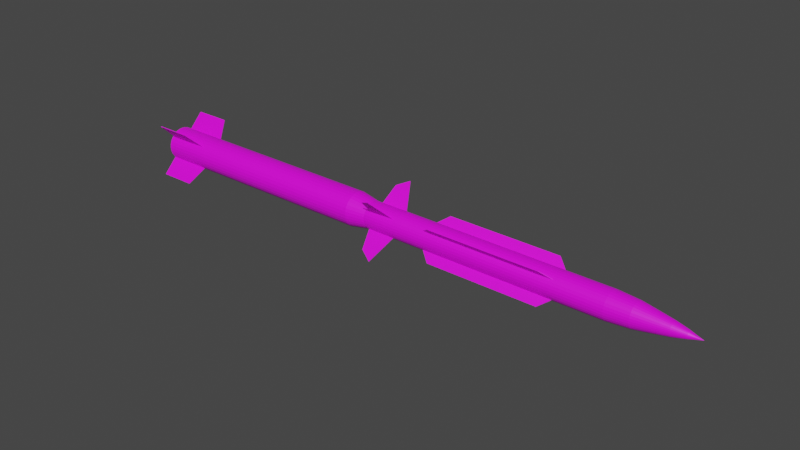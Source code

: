 # Source: Masurca.blend  (saved by Blender 2.80.75; exported with 4.5.12 LTS)
import bpy
from mathutils import Matrix  # noqa: F401  (used for matrix-valued properties, if any)

bpy.ops.wm.read_factory_settings(use_empty=True)
scene = bpy.context.scene
scene.name = 'Scene'

# ---- images (referenced by path relative to the original .blend; pixels are not part of the script)
import os
ASSET_DIR = os.environ.get("B2B_ASSET_DIR", "")  # directory of the original .blend (textures are referenced by path, not embedded)
HERE = os.path.dirname(os.path.abspath(__file__))  # packed textures are extracted next to this script under _unpacked/

def load_image(name, relpath, width, height, colorspace="sRGB"):
    """Load a texture the original file referenced (path relative to the .blend, or extracted next to this script)."""
    p = next((c for c in (os.path.join(HERE, relpath), os.path.join(ASSET_DIR, relpath)) if relpath and os.path.exists(c)), "")
    if p:
        img = bpy.data.images.load(p, check_existing=True)
        img.name = name
    else:  # same state as the original file: an image datablock whose file is absent (Cycles renders it pink)
        img = bpy.data.images.new(name, width, height)
        img.source = "FILE"
        img.filepath = "//" + (relpath or name)
    img.colorspace_settings.name = colorspace
    return img
img_masurca_png_001 = load_image('Masurca.png.001', 'Masurca.png', 1024, 1024, 'sRGB')

# ---- materials (node trees are filled in below, after node groups)
mat_masurca = bpy.data.materials.new('Masurca')
mat_masurca.use_transparent_shadow = False

# ---- material node trees
mat_masurca.use_nodes = True; mat_masurca.node_tree.nodes.clear()
_N = mat_masurca.node_tree.nodes; _L = mat_masurca.node_tree.links
n0 = _N.new('ShaderNodeOutputMaterial'); n0.name = 'Material Output'; n0.location = (300, 300)
n1 = _N.new('ShaderNodeBsdfPrincipled'); n1.name = 'Principled BSDF'; n1.location = (10, 300)
n1.distribution = 'GGX'
n1.subsurface_method = 'BURLEY'
n1.inputs[3].default_value = 1.45
n1.inputs[27].default_value = (0.0, 0.0, 0.0, 1.0)
n1.inputs[28].default_value = 1.0
n2 = _N.new('ShaderNodeTexImage'); n2.name = 'Image Texture'; n2.location = (-302, 89)
n2.image = img_masurca_png_001
_L.new(n1.outputs[0], n0.inputs[0])
_L.new(n2.outputs[0], n1.inputs[0])
n0.is_active_output = True

# ---- world
world_world = bpy.data.worlds.new('World'); scene.world = world_world
world_world.use_nodes = True; world_world.node_tree.nodes.clear()
_N = world_world.node_tree.nodes; _L = world_world.node_tree.links
n0 = _N.new('ShaderNodeOutputWorld'); n0.name = 'World Output'; n0.location = (300, 300)
n1 = _N.new('ShaderNodeBackground'); n1.name = 'Background'; n1.location = (10, 300)
n1.inputs[0].default_value = (0.05088, 0.05088, 0.05088, 1.0)
_L.new(n1.outputs[0], n0.inputs[0])
n0.is_active_output = True
world_world.color = (0.05088, 0.05088, 0.05088)
world_world.use_sun_shadow = False
world_world.sun_shadow_jitter_overblur = 0.0

# ---- meshes
me_cube = bpy.data.meshes.new('Cube')
me_cube.from_pydata([(-0.6343, -1.0, -4.676), (-0.787, -1.0, -2.676), (-0.6343, 1.0, -4.676), (-0.787, 1.0, -2.676), (1.06, -1.0, -4.676), (1.213, -1.0, -2.676), (1.06, 1.0, -4.676), (1.213, 1.0, -2.676), (-0.6343, -1.0, 4.676), (-0.787, -1.0, 2.676), (-0.6343, 1.0, 4.676), (-0.787, 1.0, 2.676), (1.06, -1.0, 4.676), (1.213, -1.0, 2.676), (1.06, 1.0, 4.676), (1.213, 1.0, 2.676), (-0.6343, 82.7, -0.05654), (-0.787, 47.33, -0.05654), (-0.6343, 82.7, 0.05654), (-0.787, 47.33, 0.05654), (1.06, 82.7, -0.05654), (1.213, 47.33, -0.05654), (1.06, 82.7, 0.05654), (1.213, 47.33, 0.05654), (-0.6343, -82.7, -0.05654), (-0.787, -47.33, -0.05654), (-0.6343, -82.7, 0.05654), (-0.787, -47.33, 0.05654), (1.06, -82.7, -0.05654), (1.213, -47.33, -0.05654), (1.06, -82.7, 0.05654), (1.213, -47.33, 0.05654), (1.904, 0.9898, -8.275), (1.721, 0.9898, -2.535), (1.904, -0.9898, -8.275), (1.721, -0.9898, -2.535), (2.09, 0.9898, -6.649), (2.15, 0.9898, -2.535), (2.09, -0.9898, -6.649), (2.15, -0.9898, -2.535), (1.904, 0.9898, 8.275), (1.721, 0.9898, 2.535), (1.904, -0.9898, 8.275), (1.721, -0.9898, 2.535), (2.09, 0.9898, 6.649), (2.15, 0.9898, 2.535), (2.09, -0.9898, 6.649), (2.15, -0.9898, 2.535), (1.904, 146.4, 0.05596), (1.721, 44.84, 0.05596), (1.904, 146.4, -0.05596), (1.721, 44.84, -0.05596), (2.09, 117.6, 0.05596), (2.15, 44.84, 0.05596), (2.09, 117.6, -0.05596), (2.15, 44.84, -0.05596), (1.904, -146.4, 0.05596), (1.721, -44.84, 0.05596), (1.904, -146.4, -0.05596), (1.721, -44.84, -0.05596), (2.09, -117.6, 0.05596), (2.15, -44.84, 0.05596), (2.09, -117.6, -0.05596), (2.15, -44.84, -0.05596), (-1.512, 48.05, 8.405e-07), (1.742, 48.05, -2.174e-07), (-1.512, 47.12, -0.53), (1.742, 47.12, -0.53), (-1.512, 44.39, -1.04), (1.742, 44.39, -1.04), (-1.512, 39.95, -1.509), (1.742, 39.95, -1.509), (-1.512, 33.97, -1.921), (1.742, 33.97, -1.921), (-1.512, 26.69, -2.259), (1.742, 26.69, -2.259), (-1.512, 18.39, -2.51), (1.742, 18.39, -2.51), (-1.512, 9.373, -2.664), (1.742, 9.373, -2.664), (-1.512, -1.885e-06, -2.717), (1.742, 1.103e-05, -2.717), (-1.512, -9.373, -2.664), (1.742, -9.373, -2.664), (-1.512, -18.39, -2.51), (1.742, -18.39, -2.51), (-1.512, -26.69, -2.259), (1.742, -26.69, -2.259), (-1.512, -33.97, -1.921), (1.742, -33.97, -1.921), (-1.512, -39.95, -1.509), (1.742, -39.95, -1.509), (-1.512, -44.39, -1.04), (1.742, -44.39, -1.04), (-1.512, -47.12, -0.53), (1.742, -47.12, -0.53), (-1.512, -48.05, 1.726e-06), (1.742, -48.05, 6.678e-07), (-1.512, -47.12, 0.53), (1.742, -47.12, 0.53), (-1.512, -44.39, 1.04), (1.742, -44.39, 1.04), (-1.512, -39.95, 1.509), (1.742, -39.95, 1.509), (-1.512, -33.97, 1.921), (1.742, -33.97, 1.921), (-1.512, -26.69, 2.259), (1.742, -26.69, 2.259), (-1.512, -18.39, 2.51), (1.742, -18.39, 2.51), (-1.512, -9.373, 2.664), (1.742, -9.373, 2.664), (-1.512, 4.088e-05, 2.717), (1.742, 5.379e-05, 2.717), (-1.512, 9.374, 2.664), (1.742, 9.374, 2.664), (-1.512, 18.39, 2.51), (1.742, 18.39, 2.51), (-1.512, 26.69, 2.259), (1.742, 26.69, 2.259), (-1.512, 33.97, 1.921), (1.742, 33.97, 1.921), (-1.512, 39.95, 1.509), (1.742, 39.95, 1.509), (-1.512, 44.39, 1.04), (1.742, 44.39, 1.04), (-1.512, 47.12, 0.53), (1.742, 47.12, 0.53), (2.191, 34.64, -0.3896), (2.191, 35.32, -1.427e-07), (2.191, 32.63, -0.7643), (2.191, 29.37, -1.11), (2.191, 24.98, -1.412), (2.191, 19.62, -1.661), (2.191, 13.52, -1.845), (2.191, 6.891, -1.959), (2.191, 1.037e-05, -1.997), (2.191, -6.891, -1.959), (2.191, -13.52, -1.845), (2.191, -19.62, -1.661), (2.191, -24.98, -1.412), (2.191, -29.37, -1.11), (2.191, -32.63, -0.7643), (2.191, -34.64, -0.3896), (2.191, -35.32, 2.691e-07), (2.191, -34.64, 0.3896), (2.191, -32.63, 0.7643), (2.191, -29.37, 1.11), (2.191, -24.98, 1.412), (2.191, -19.62, 1.661), (2.191, -13.52, 1.845), (2.191, -6.891, 1.959), (2.191, 4.501e-05, 1.997), (2.191, 6.891, 1.959), (2.191, 13.52, 1.845), (2.191, 19.62, 1.661), (2.191, 24.98, 1.412), (2.191, 29.37, 1.11), (2.191, 32.63, 0.7643), (2.191, 34.64, 0.3896), (-1.845, 42.6, -3.002e-06), (-1.845, 41.78, -0.4699), (-1.845, 39.36, -0.9218), (-1.845, 35.42, -1.338), (-1.845, 30.12, -1.703), (-1.845, 23.67, -2.003), (-1.845, 16.3, -2.225), (-1.845, 8.311, -2.363), (-1.845, -4.449e-07, -2.409), (-1.845, -8.311, -2.363), (-1.845, -16.3, -2.225), (-1.845, -23.67, -2.003), (-1.845, -30.12, -1.703), (-1.845, -35.42, -1.338), (-1.845, -39.36, -0.9218), (-1.845, -41.78, -0.4699), (-1.845, -42.6, -2.217e-06), (-1.845, -41.78, 0.4699), (-1.845, -39.36, 0.9218), (-1.845, -35.42, 1.338), (-1.845, -30.12, 1.703), (-1.845, -23.67, 2.003), (-1.845, -16.3, 2.225), (-1.845, -8.311, 2.363), (-1.845, 3.748e-05, 2.409), (-1.845, 8.311, 2.363), (-1.845, 16.3, 2.225), (-1.845, 23.67, 2.003), (-1.845, 30.12, 1.703), (-1.845, 35.42, 1.338), (-1.845, 39.36, 0.9218), (-1.845, 41.78, 0.4699), (-2.026, 35.63, -3.42e-06), (-2.026, 34.95, -0.393), (-2.026, 32.92, -0.771), (-2.026, 29.63, -1.119), (-2.026, 25.2, -1.425), (-2.026, 19.8, -1.675), (-2.026, 13.64, -1.861), (-2.026, 6.951, -1.976), (-2.026, 1.399e-06, -2.015), (-2.026, -6.951, -1.976), (-2.026, -13.64, -1.861), (-2.026, -19.8, -1.675), (-2.026, -25.2, -1.425), (-2.026, -29.63, -1.119), (-2.026, -32.92, -0.771), (-2.026, -34.95, -0.393), (-2.026, -35.63, -2.764e-06), (-2.026, -34.95, 0.393), (-2.026, -32.92, 0.771), (-2.026, -29.63, 1.119), (-2.026, -25.2, 1.425), (-2.026, -19.8, 1.675), (-2.026, -13.64, 1.861), (-2.026, -6.951, 1.976), (-2.026, 3.311e-05, 2.015), (-2.026, 6.951, 1.976), (-2.026, 13.64, 1.861), (-2.026, 19.8, 1.675), (-2.026, 25.2, 1.425), (-2.026, 29.63, 1.119), (-2.026, 32.92, 0.771), (-2.026, 34.95, 0.393), (-2.196, 28.99, -2.497e-06), (-2.196, 28.43, -0.3198), (-2.196, 26.78, -0.6272), (-2.196, 24.1, -0.9106), (-2.196, 20.5, -1.159), (-2.196, 16.1, -1.363), (-2.196, 11.09, -1.514), (-2.196, 5.655, -1.608), (-2.196, 3.297e-06, -1.639), (-2.196, -5.655, -1.608), (-2.196, -11.09, -1.514), (-2.196, -16.1, -1.363), (-2.196, -20.5, -1.159), (-2.196, -24.1, -0.9106), (-2.196, -26.78, -0.6272), (-2.196, -28.43, -0.3198), (-2.196, -28.99, -1.963e-06), (-2.196, -28.43, 0.3198), (-2.196, -26.78, 0.6272), (-2.196, -24.1, 0.9106), (-2.196, -20.5, 1.159), (-2.196, -16.1, 1.363), (-2.196, -11.09, 1.514), (-2.196, -5.655, 1.608), (-2.196, 2.91e-05, 1.639), (-2.196, 5.655, 1.608), (-2.196, 11.09, 1.514), (-2.196, 16.1, 1.363), (-2.196, 20.5, 1.159), (-2.196, 24.1, 0.9106), (-2.196, 26.78, 0.6272), (-2.196, 28.43, 0.3198), (-2.319, 23.89, -2.983e-06), (-2.319, 23.43, -0.2636), (-2.319, 22.07, -0.517), (-2.319, 19.87, -0.7505), (-2.319, 16.89, -0.9552), (-2.319, 13.27, -1.123), (-2.319, 9.143, -1.248), (-2.319, 4.661, -1.325), (-2.319, 4.521e-06, -1.351), (-2.319, -4.661, -1.325), (-2.319, -9.143, -1.248), (-2.319, -13.27, -1.123), (-2.319, -16.89, -0.9552), (-2.319, -19.87, -0.7505), (-2.319, -22.07, -0.517), (-2.319, -23.43, -0.2636), (-2.319, -23.89, -2.542e-06), (-2.319, -23.43, 0.2635), (-2.319, -22.07, 0.517), (-2.319, -19.87, 0.7505), (-2.319, -16.89, 0.9552), (-2.319, -13.27, 1.123), (-2.319, -9.143, 1.248), (-2.319, -4.661, 1.325), (-2.319, 2.579e-05, 1.351), (-2.319, 4.661, 1.325), (-2.319, 9.143, 1.248), (-2.319, 13.27, 1.123), (-2.319, 16.89, 0.9552), (-2.319, 19.87, 0.7505), (-2.319, 22.07, 0.517), (-2.319, 23.43, 0.2635), (-2.415, 18.75, -7.94e-07), (-2.415, 18.39, -0.2068), (-2.415, 17.32, -0.4057), (-2.415, 15.59, -0.5889), (-2.415, 13.26, -0.7496), (-2.415, 10.42, -0.8814), (-2.415, 7.175, -0.9794), (-2.415, 3.658, -1.04), (-2.415, 5.787e-06, -1.06), (-2.415, -3.658, -1.04), (-2.415, -7.175, -0.9794), (-2.415, -10.42, -0.8814), (-2.415, -13.26, -0.7496), (-2.415, -15.59, -0.5889), (-2.415, -17.32, -0.4057), (-2.415, -18.39, -0.2068), (-2.415, -18.75, -4.486e-07), (-2.415, -18.39, 0.2068), (-2.415, -17.32, 0.4057), (-2.415, -15.59, 0.5889), (-2.415, -13.26, 0.7496), (-2.415, -10.42, 0.8814), (-2.415, -7.175, 0.9794), (-2.415, -3.658, 1.04), (-2.415, 2.247e-05, 1.06), (-2.415, 3.658, 1.04), (-2.415, 7.175, 0.9794), (-2.415, 10.42, 0.8814), (-2.415, 13.26, 0.7496), (-2.415, 15.59, 0.5889), (-2.415, 17.32, 0.4057), (-2.415, 18.39, 0.2068), (-2.515, 13.05, -1.928e-06), (-2.515, 12.8, -0.144), (-2.515, 12.06, -0.2824), (-2.515, 10.85, -0.41), (-2.515, 9.23, -0.5219), (-2.515, 7.252, -0.6137), (-2.515, 4.995, -0.6819), (-2.515, 2.547, -0.7239), (-2.515, 6.817e-06, -0.738), (-2.515, -2.547, -0.7239), (-2.515, -4.995, -0.6819), (-2.515, -7.252, -0.6137), (-2.515, -9.23, -0.5219), (-2.515, -10.85, -0.41), (-2.515, -12.06, -0.2824), (-2.515, -12.8, -0.144), (-2.515, -13.05, -1.688e-06), (-2.515, -12.8, 0.144), (-2.515, -12.06, 0.2824), (-2.515, -10.85, 0.41), (-2.515, -9.23, 0.5219), (-2.515, -7.252, 0.6137), (-2.515, -4.995, 0.6819), (-2.515, -2.547, 0.7239), (-2.515, 1.844e-05, 0.738), (-2.515, 2.547, 0.7239), (-2.515, 4.995, 0.6819), (-2.515, 7.252, 0.6137), (-2.515, 9.23, 0.5219), (-2.515, 10.85, 0.41), (-2.515, 12.06, 0.2824), (-2.515, 12.8, 0.144), (-2.587, 7.565, -1.106e-09), (-2.587, 7.419, -0.08344), (-2.587, 6.989, -0.1637), (-2.587, 6.29, -0.2376), (-2.587, 5.349, -0.3024), (-2.587, 4.203, -0.3556), (-2.587, 2.895, -0.3952), (-2.587, 1.476, -0.4195), (-2.587, 8.233e-06, -0.4277), (-2.587, -1.476, -0.4195), (-2.587, -2.895, -0.3952), (-2.587, -4.203, -0.3556), (-2.587, -5.349, -0.3024), (-2.587, -6.29, -0.2376), (-2.587, -6.989, -0.1637), (-2.587, -7.419, -0.08344), (-2.587, -7.565, 1.383e-07), (-2.587, -7.419, 0.08344), (-2.587, -6.989, 0.1637), (-2.587, -6.29, 0.2376), (-2.587, -5.349, 0.3024), (-2.587, -4.203, 0.3556), (-2.587, -2.895, 0.3952), (-2.587, -1.476, 0.4195), (-2.587, 1.497e-05, 0.4277), (-2.587, 1.476, 0.4195), (-2.587, 2.895, 0.3952), (-2.587, 4.203, 0.3556), (-2.587, 5.349, 0.3024), (-2.587, 6.29, 0.2376), (-2.587, 6.989, 0.1637), (-2.587, 7.419, 0.08344), (-2.7, 9.916e-06, 3.774e-06), (2.191, 46.82, -0.5266), (2.191, 47.74, -3.135e-07), (2.191, 44.1, -1.033), (2.191, 39.69, -1.5), (2.191, 33.76, -1.909), (2.191, 26.52, -2.244), (2.191, 18.27, -2.494), (2.191, 9.313, -2.647), (2.191, 1.302e-05, -2.699), (2.191, -9.313, -2.647), (2.191, -18.27, -2.494), (2.191, -26.52, -2.244), (2.191, -33.76, -1.909), (2.191, -39.69, -1.5), (2.191, -44.1, -1.033), (2.191, -46.82, -0.5266), (2.191, -47.74, 5.66e-07), (2.191, -46.82, 0.5266), (2.191, -44.1, 1.033), (2.191, -39.69, 1.5), (2.191, -33.76, 1.909), (2.191, -26.52, 2.244), (2.191, -18.27, 2.494), (2.191, -9.313, 2.647), (2.191, 5.551e-05, 2.699), (2.191, 9.313, 2.647), (2.191, 18.27, 2.494), (2.191, 26.52, 2.244), (2.191, 33.76, 1.909), (2.191, 39.69, 1.5), (2.191, 44.1, 1.033), (2.191, 46.82, 0.5266), (1.952, 34.64, -0.3896), (1.952, 35.32, 1.957e-06), (1.952, 32.63, -0.7643), (1.952, 29.37, -1.11), (1.952, 24.98, -1.412), (1.952, 19.62, -1.661), (1.952, 13.52, -1.845), (1.952, 6.891, -1.959), (1.952, -6.133e-06, -1.997), (1.952, -6.891, -1.959), (1.952, -13.52, -1.845), (1.952, -19.62, -1.661), (1.952, -24.98, -1.412), (1.952, -29.37, -1.11), (1.952, -32.63, -0.7643), (1.952, -34.64, -0.3896), (1.952, -35.32, 2.368e-06), (1.952, -34.64, 0.3896), (1.952, -32.63, 0.7643), (1.952, -29.37, 1.11), (1.952, -24.98, 1.412), (1.952, -19.62, 1.661), (1.952, -13.52, 1.845), (1.952, -6.891, 1.959), (1.952, 2.85e-05, 1.997), (1.952, 6.891, 1.959), (1.952, 13.52, 1.845), (1.952, 19.62, 1.661), (1.952, 24.98, 1.412), (1.952, 29.37, 1.11), (1.952, 32.63, 0.7643), (1.952, 34.64, 0.3896)], [], [(0, 1, 3, 2), (2, 3, 7, 6), (6, 7, 5, 4), (4, 5, 1, 0), (2, 6, 4, 0), (8, 10, 11, 9), (10, 14, 15, 11), (14, 12, 13, 15), (12, 8, 9, 13), (10, 8, 12, 14), (16, 17, 19, 18), (18, 19, 23, 22), (22, 23, 21, 20), (20, 21, 17, 16), (18, 22, 20, 16), (24, 26, 27, 25), (26, 30, 31, 27), (30, 28, 29, 31), (28, 24, 25, 29), (26, 24, 28, 30), (39, 38, 36, 37), (37, 36, 32, 33), (33, 32, 34, 35), (35, 34, 38, 39), (32, 36, 38, 34), (47, 45, 44, 46), (45, 41, 40, 44), (41, 43, 42, 40), (43, 47, 46, 42), (40, 42, 46, 44), (55, 54, 52, 53), (53, 52, 48, 49), (49, 48, 50, 51), (51, 50, 54, 55), (48, 52, 54, 50), (63, 61, 60, 62), (61, 57, 56, 60), (57, 59, 58, 56), (59, 63, 62, 58), (56, 58, 62, 60), (64, 65, 67, 66), (66, 67, 69, 68), (68, 69, 71, 70), (70, 71, 73, 72), (72, 73, 75, 74), (74, 75, 77, 76), (76, 77, 79, 78), (78, 79, 81, 80), (80, 81, 83, 82), (82, 83, 85, 84), (84, 85, 87, 86), (86, 87, 89, 88), (88, 89, 91, 90), (90, 91, 93, 92), (92, 93, 95, 94), (94, 95, 97, 96), (96, 97, 99, 98), (98, 99, 101, 100), (100, 101, 103, 102), (102, 103, 105, 104), (104, 105, 107, 106), (106, 107, 109, 108), (108, 109, 111, 110), (110, 111, 113, 112), (112, 113, 115, 114), (114, 115, 117, 116), (116, 117, 119, 118), (118, 119, 121, 120), (120, 121, 123, 122), (122, 123, 125, 124), (73, 71, 388, 389), (124, 125, 127, 126), (126, 127, 65, 64), (124, 126, 191, 190), (154, 153, 442, 443), (91, 89, 397, 398), (109, 107, 406, 407), (127, 125, 415, 416), (83, 81, 393, 394), (101, 99, 402, 403), (119, 117, 411, 412), (75, 73, 389, 390), (93, 91, 398, 399), (111, 109, 407, 408), (67, 65, 386, 385), (65, 127, 416, 386), (85, 83, 394, 395), (103, 101, 403, 404), (121, 119, 412, 413), (77, 75, 390, 391), (95, 93, 399, 400), (113, 111, 408, 409), (69, 67, 385, 387), (87, 85, 395, 396), (105, 103, 404, 405), (123, 121, 413, 414), (79, 77, 391, 392), (97, 95, 400, 401), (115, 113, 409, 410), (71, 69, 387, 388), (89, 87, 396, 397), (107, 105, 405, 406), (125, 123, 414, 415), (81, 79, 392, 393), (99, 97, 401, 402), (117, 115, 410, 411), (185, 186, 218, 217), (80, 82, 169, 168), (98, 100, 178, 177), (116, 118, 187, 186), (72, 74, 165, 164), (90, 92, 174, 173), (108, 110, 183, 182), (64, 66, 161, 160), (126, 64, 160, 191), (82, 84, 170, 169), (100, 102, 179, 178), (118, 120, 188, 187), (74, 76, 166, 165), (92, 94, 175, 174), (110, 112, 184, 183), (66, 68, 162, 161), (84, 86, 171, 170), (102, 104, 180, 179), (120, 122, 189, 188), (76, 78, 167, 166), (94, 96, 176, 175), (112, 114, 185, 184), (68, 70, 163, 162), (86, 88, 172, 171), (104, 106, 181, 180), (122, 124, 190, 189), (78, 80, 168, 167), (96, 98, 177, 176), (114, 116, 186, 185), (70, 72, 164, 163), (88, 90, 173, 172), (106, 108, 182, 181), (193, 194, 226, 225), (172, 173, 205, 204), (186, 187, 219, 218), (173, 174, 206, 205), (160, 161, 193, 192), (187, 188, 220, 219), (174, 175, 207, 206), (161, 162, 194, 193), (188, 189, 221, 220), (175, 176, 208, 207), (162, 163, 195, 194), (189, 190, 222, 221), (176, 177, 209, 208), (163, 164, 196, 195), (190, 191, 223, 222), (177, 178, 210, 209), (164, 165, 197, 196), (191, 160, 192, 223), (178, 179, 211, 210), (165, 166, 198, 197), (179, 180, 212, 211), (166, 167, 199, 198), (180, 181, 213, 212), (167, 168, 200, 199), (181, 182, 214, 213), (168, 169, 201, 200), (182, 183, 215, 214), (169, 170, 202, 201), (183, 184, 216, 215), (170, 171, 203, 202), (184, 185, 217, 216), (171, 172, 204, 203), (228, 229, 261, 260), (220, 221, 253, 252), (207, 208, 240, 239), (194, 195, 227, 226), (221, 222, 254, 253), (208, 209, 241, 240), (195, 196, 228, 227), (222, 223, 255, 254), (209, 210, 242, 241), (196, 197, 229, 228), (223, 192, 224, 255), (210, 211, 243, 242), (197, 198, 230, 229), (211, 212, 244, 243), (198, 199, 231, 230), (212, 213, 245, 244), (199, 200, 232, 231), (213, 214, 246, 245), (200, 201, 233, 232), (214, 215, 247, 246), (201, 202, 234, 233), (215, 216, 248, 247), (202, 203, 235, 234), (216, 217, 249, 248), (203, 204, 236, 235), (217, 218, 250, 249), (204, 205, 237, 236), (218, 219, 251, 250), (205, 206, 238, 237), (192, 193, 225, 224), (219, 220, 252, 251), (206, 207, 239, 238), (263, 264, 296, 295), (255, 224, 256, 287), (242, 243, 275, 274), (229, 230, 262, 261), (243, 244, 276, 275), (230, 231, 263, 262), (244, 245, 277, 276), (231, 232, 264, 263), (245, 246, 278, 277), (232, 233, 265, 264), (246, 247, 279, 278), (233, 234, 266, 265), (247, 248, 280, 279), (234, 235, 267, 266), (248, 249, 281, 280), (235, 236, 268, 267), (249, 250, 282, 281), (236, 237, 269, 268), (250, 251, 283, 282), (237, 238, 270, 269), (224, 225, 257, 256), (251, 252, 284, 283), (238, 239, 271, 270), (225, 226, 258, 257), (252, 253, 285, 284), (239, 240, 272, 271), (226, 227, 259, 258), (253, 254, 286, 285), (240, 241, 273, 272), (227, 228, 260, 259), (254, 255, 287, 286), (241, 242, 274, 273), (298, 299, 331, 330), (277, 278, 310, 309), (264, 265, 297, 296), (278, 279, 311, 310), (265, 266, 298, 297), (279, 280, 312, 311), (266, 267, 299, 298), (280, 281, 313, 312), (267, 268, 300, 299), (281, 282, 314, 313), (268, 269, 301, 300), (282, 283, 315, 314), (269, 270, 302, 301), (256, 257, 289, 288), (283, 284, 316, 315), (270, 271, 303, 302), (257, 258, 290, 289), (284, 285, 317, 316), (271, 272, 304, 303), (258, 259, 291, 290), (285, 286, 318, 317), (272, 273, 305, 304), (259, 260, 292, 291), (286, 287, 319, 318), (273, 274, 306, 305), (260, 261, 293, 292), (287, 256, 288, 319), (274, 275, 307, 306), (261, 262, 294, 293), (275, 276, 308, 307), (262, 263, 295, 294), (276, 277, 309, 308), (333, 334, 366, 365), (312, 313, 345, 344), (299, 300, 332, 331), (313, 314, 346, 345), (300, 301, 333, 332), (314, 315, 347, 346), (301, 302, 334, 333), (288, 289, 321, 320), (315, 316, 348, 347), (302, 303, 335, 334), (289, 290, 322, 321), (316, 317, 349, 348), (303, 304, 336, 335), (290, 291, 323, 322), (317, 318, 350, 349), (304, 305, 337, 336), (291, 292, 324, 323), (318, 319, 351, 350), (305, 306, 338, 337), (292, 293, 325, 324), (319, 288, 320, 351), (306, 307, 339, 338), (293, 294, 326, 325), (307, 308, 340, 339), (294, 295, 327, 326), (308, 309, 341, 340), (295, 296, 328, 327), (309, 310, 342, 341), (296, 297, 329, 328), (310, 311, 343, 342), (297, 298, 330, 329), (311, 312, 344, 343), (368, 369, 384), (320, 321, 353, 352), (347, 348, 380, 379), (334, 335, 367, 366), (321, 322, 354, 353), (348, 349, 381, 380), (335, 336, 368, 367), (322, 323, 355, 354), (349, 350, 382, 381), (336, 337, 369, 368), (323, 324, 356, 355), (350, 351, 383, 382), (337, 338, 370, 369), (324, 325, 357, 356), (351, 320, 352, 383), (338, 339, 371, 370), (325, 326, 358, 357), (339, 340, 372, 371), (326, 327, 359, 358), (340, 341, 373, 372), (327, 328, 360, 359), (341, 342, 374, 373), (328, 329, 361, 360), (342, 343, 375, 374), (329, 330, 362, 361), (343, 344, 376, 375), (330, 331, 363, 362), (344, 345, 377, 376), (331, 332, 364, 363), (345, 346, 378, 377), (332, 333, 365, 364), (346, 347, 379, 378), (355, 356, 384), (382, 383, 384), (369, 370, 384), (356, 357, 384), (383, 352, 384), (370, 371, 384), (357, 358, 384), (371, 372, 384), (358, 359, 384), (372, 373, 384), (359, 360, 384), (373, 374, 384), (360, 361, 384), (374, 375, 384), (361, 362, 384), (375, 376, 384), (362, 363, 384), (376, 377, 384), (363, 364, 384), (377, 378, 384), (364, 365, 384), (378, 379, 384), (365, 366, 384), (352, 353, 384), (379, 380, 384), (366, 367, 384), (353, 354, 384), (380, 381, 384), (367, 368, 384), (354, 355, 384), (381, 382, 384), (129, 128, 385, 386), (128, 130, 387, 385), (130, 131, 388, 387), (131, 132, 389, 388), (132, 133, 390, 389), (133, 134, 391, 390), (134, 135, 392, 391), (135, 136, 393, 392), (136, 137, 394, 393), (137, 138, 395, 394), (138, 139, 396, 395), (139, 140, 397, 396), (140, 141, 398, 397), (141, 142, 399, 398), (142, 143, 400, 399), (143, 144, 401, 400), (144, 145, 402, 401), (145, 146, 403, 402), (146, 147, 404, 403), (147, 148, 405, 404), (148, 149, 406, 405), (149, 150, 407, 406), (150, 151, 408, 407), (151, 152, 409, 408), (152, 153, 410, 409), (153, 154, 411, 410), (154, 155, 412, 411), (155, 156, 413, 412), (156, 157, 414, 413), (157, 158, 415, 414), (158, 159, 416, 415), (159, 129, 386, 416), (417, 418, 448, 447, 446, 445, 444, 443, 442, 441, 440, 439, 438, 437, 436, 435, 434, 433, 432, 431, 430, 429, 428, 427, 426, 425, 424, 423, 422, 421, 420, 419), (141, 140, 429, 430), (155, 154, 443, 444), (142, 141, 430, 431), (128, 129, 418, 417), (156, 155, 444, 445), (143, 142, 431, 432), (130, 128, 417, 419), (157, 156, 445, 446), (144, 143, 432, 433), (131, 130, 419, 420), (158, 157, 446, 447), (145, 144, 433, 434), (132, 131, 420, 421), (159, 158, 447, 448), (146, 145, 434, 435), (133, 132, 421, 422), (129, 159, 448, 418), (147, 146, 435, 436), (134, 133, 422, 423), (148, 147, 436, 437), (135, 134, 423, 424), (149, 148, 437, 438), (136, 135, 424, 425), (150, 149, 438, 439), (137, 136, 425, 426), (151, 150, 439, 440), (138, 137, 426, 427), (152, 151, 440, 441), (139, 138, 427, 428), (153, 152, 441, 442), (140, 139, 428, 429)])
_uv = me_cube.uv_layers.new(name='UVMap')
_uv.uv.foreach_set('vector', [0.9315, 0.04204, 0.9315, 0.05413, 0.9435, 0.05413, 0.9435, 0.04204, 0.9324, 0.04204, 0.9315, 0.05413, 0.9435, 0.05413, 0.9426, 0.04204, 0.9435, 0.04204, 0.9435, 0.05413, 0.9315, 0.05413, 0.9315, 0.04204, 0.9426, 0.04204, 0.9435, 0.05413, 0.9315, 0.05413, 0.9324, 0.04204, 0.9324, 0.07636, 0.9426, 0.07636, 0.9426, 0.06427, 0.9324, 0.06427, 0.9315, 0.09858, 0.9435, 0.09858, 0.9435, 0.08649, 0.9315, 0.08649, 0.9324, 0.09858, 0.9426, 0.09858, 0.9435, 0.08649, 0.9315, 0.08649, 0.9435, 0.09858, 0.9315, 0.09858, 0.9315, 0.08649, 0.9435, 0.08649, 0.9426, 0.09858, 0.9324, 0.09858, 0.9315, 0.08649, 0.9435, 0.08649, 0.9324, 0.07636, 0.9324, 0.06427, 0.9426, 0.06427, 0.9426, 0.07636, 0.9902, 0.007471, 0.7764, 0.007471, 0.7764, 0.008154, 0.9902, 0.008154, 0.742, 0.2158, 0.7411, 0.001986, 0.7532, 0.001986, 0.7523, 0.2158, 0.9902, 0.008154, 0.7764, 0.008154, 0.7764, 0.007471, 0.9902, 0.007471, 0.7523, 0.2158, 0.7532, 0.001986, 0.7411, 0.001986, 0.742, 0.2158, 0.9324, 0.07065, 0.9426, 0.07065, 0.9426, 0.06997, 0.9324, 0.06997, 0.7734, 0.007471, 0.7734, 0.008154, 0.9873, 0.008154, 0.9873, 0.007471, 0.742, 0.0009904, 0.7523, 0.0009904, 0.7532, 0.2148, 0.7411, 0.2148, 0.7734, 0.008154, 0.7734, 0.007471, 0.9873, 0.007471, 0.9873, 0.008154, 0.7523, 0.0009904, 0.742, 0.0009904, 0.7411, 0.2148, 0.7532, 0.2148, 0.9324, 0.07065, 0.9324, 0.06997, 0.9426, 0.06997, 0.9426, 0.07065, 0.8989, 0.05985, 0.8989, 0.05179, 0.9028, 0.05179, 0.9028, 0.05985, 0.9012, 0.05985, 0.9011, 0.05179, 0.9007, 0.0486, 0.9003, 0.05985, 0.9028, 0.05985, 0.9028, 0.0486, 0.8989, 0.0486, 0.8989, 0.05985, 0.9003, 0.05985, 0.9007, 0.0486, 0.9011, 0.05179, 0.9012, 0.05985, 0.9028, 0.0486, 0.9028, 0.05179, 0.8989, 0.05179, 0.8989, 0.0486, 0.8989, 0.06977, 0.9028, 0.06977, 0.9028, 0.07783, 0.8989, 0.07783, 0.9012, 0.06977, 0.9003, 0.06977, 0.9007, 0.08102, 0.9011, 0.07783, 0.9028, 0.06977, 0.8989, 0.06977, 0.8989, 0.08102, 0.9028, 0.08102, 0.9003, 0.06977, 0.9012, 0.06977, 0.9011, 0.07783, 0.9007, 0.08102, 0.9028, 0.08102, 0.8989, 0.08102, 0.8989, 0.07783, 0.9028, 0.07783, 0.7714, 0.01747, 0.9139, 0.01747, 0.9139, 0.01769, 0.7714, 0.01769, 0.7601, 0.001867, 0.76, 0.1444, 0.7596, 0.2007, 0.7593, 0.001867, 0.7714, 0.01769, 0.9702, 0.01769, 0.9702, 0.01747, 0.7714, 0.01747, 0.7593, 0.001867, 0.7596, 0.2007, 0.76, 0.1444, 0.7601, 0.001867, 0.9702, 0.01769, 0.9139, 0.01769, 0.9139, 0.01747, 0.9702, 0.01747, 0.9747, 0.01747, 0.9747, 0.01769, 0.8322, 0.01769, 0.8322, 0.01747, 0.7601, 0.2188, 0.7593, 0.2188, 0.7596, 0.02003, 0.76, 0.07634, 0.9747, 0.01769, 0.9747, 0.01747, 0.7759, 0.01747, 0.7759, 0.01769, 0.7593, 0.2188, 0.7601, 0.2188, 0.76, 0.07634, 0.7596, 0.02003, 0.7759, 0.01769, 0.7759, 0.01747, 0.8322, 0.01747, 0.8322, 0.01769, 0.3207, 0.0003028, 0.3208, 0.9967, 0.31, 0.9967, 0.31, 0.0002911, 0.31, 0.0002911, 0.31, 0.9967, 0.2989, 0.9968, 0.2991, 0.0003046, 0.2991, 0.0003046, 0.2989, 0.9968, 0.2884, 0.9967, 0.2885, 0.0002298, 0.2885, 0.0002298, 0.2884, 0.9967, 0.2775, 0.9967, 0.2774, 0.0001982, 0.2774, 0.0001982, 0.2775, 0.9967, 0.2666, 0.9967, 0.2667, 0.0002193, 0.2667, 0.0002193, 0.2666, 0.9967, 0.2558, 0.9967, 0.2557, 0.0002257, 0.2557, 0.0002257, 0.2558, 0.9967, 0.245, 0.9967, 0.245, 0.0001523, 0.245, 0.0001523, 0.245, 0.9967, 0.2341, 0.9967, 0.2342, 0.0001415, 0.5703, 0.0003065, 0.5702, 0.9972, 0.5809, 0.9972, 0.581, 0.0003693, 0.5593, 0.0002471, 0.5593, 0.9971, 0.5701, 0.9972, 0.5702, 0.0003264, 0.5485, 0.0002993, 0.5484, 0.9971, 0.5593, 0.9971, 0.5593, 0.0002422, 0.5267, 0.0002586, 0.5265, 0.9971, 0.5376, 0.9971, 0.5378, 0.0001927, 0.5378, 0.0001927, 0.5376, 0.9971, 0.5484, 0.9971, 0.5485, 0.0002497, 0.4943, 0.0001726, 0.4943, 0.9971, 0.5052, 0.9971, 0.5054, 0.0002788, 0.5054, 0.0002788, 0.5052, 0.9971, 0.5157, 0.9971, 0.5161, 0.0001131, 0.5161, 0.0001131, 0.5157, 0.9971, 0.5265, 0.9971, 0.5267, 0.0001859, 0.4943, 0.000138, 0.4943, 0.9971, 0.4829, 0.9971, 0.4836, 0.0002782, 0.4836, 0.0002782, 0.4829, 0.9971, 0.4717, 0.997, 0.4726, 0.0003526, 0.4726, 0.0003526, 0.4717, 0.997, 0.4615, 0.997, 0.4618, 0.0004149, 0.4618, 0.0004149, 0.4615, 0.997, 0.4506, 0.997, 0.451, 0.0002765, 0.451, 0.0002765, 0.4506, 0.997, 0.4396, 0.9969, 0.4404, 0.0003428, 0.4404, 0.0003428, 0.4396, 0.9969, 0.4291, 0.9968, 0.4294, 0.0002278, 0.4294, 0.0002278, 0.4291, 0.9968, 0.4182, 0.9968, 0.4184, 0.0001833, 0.4184, 0.0001833, 0.4182, 0.9968, 0.4076, 0.9968, 0.4077, 0.0002764, 0.4077, 0.0002764, 0.4076, 0.9968, 0.3966, 0.9968, 0.3968, 0.0003533, 0.3968, 0.0003533, 0.3966, 0.9968, 0.386, 0.9968, 0.3861, 0.000418, 0.3861, 0.000418, 0.386, 0.9968, 0.375, 0.9968, 0.375, 0.0004264, 0.3535, 0.0002878, 0.3532, 0.9969, 0.3641, 0.9969, 0.3641, 0.0003324, 0.3641, 0.0003324, 0.3641, 0.9969, 0.375, 0.997, 0.375, 0.0003978, 0.3535, 0.0002904, 0.3532, 0.9969, 0.3425, 0.9968, 0.3425, 0.0002674, 0.2146, 0.8574, 0.2146, 0.9014, 0.001541, 0.8995, 0.001541, 0.8558, 0.3425, 0.0002674, 0.3425, 0.9968, 0.3316, 0.9968, 0.3315, 0.0002106, 0.3315, 0.0002106, 0.3316, 0.9968, 0.3208, 0.9967, 0.3207, 0.0003028, 0.03217, 0.06842, 0.03274, 0.06276, 0.07884, 0.06809, 0.07824, 0.0728, 0.7916, 0.8056, 0.7916, 0.8216, 0.7197, 0.8149, 0.7198, 0.813, 0.2146, 0.3135, 0.2146, 0.3574, 0.001541, 0.359, 0.001541, 0.3153, 0.2146, 0.4721, 0.2146, 0.411, 0.001541, 0.4123, 0.001541, 0.473, 0.2146, 0.9542, 0.2146, 0.9341, 0.001541, 0.932, 0.001541, 0.9519, 0.2146, 0.5384, 0.2146, 0.6074, 0.001541, 0.6074, 0.001541, 0.5389, 0.2146, 0.2808, 0.2146, 0.2607, 0.001541, 0.2629, 0.001541, 0.2829, 0.2146, 0.8038, 0.2146, 0.7427, 0.001541, 0.7418, 0.001541, 0.8026, 0.2146, 0.8038, 0.2146, 0.8574, 0.001541, 0.8558, 0.001541, 0.8026, 0.2146, 0.2808, 0.2146, 0.3135, 0.001541, 0.3153, 0.001541, 0.2829, 0.2146, 0.5384, 0.2146, 0.4721, 0.001541, 0.473, 0.001541, 0.5389, 0.2146, 0.9542, 0.2146, 0.961, 0.001541, 0.9587, 0.001541, 0.9519, 0.2146, 0.961, 0.2146, 0.9542, 0.001541, 0.9519, 0.001541, 0.9587, 0.2146, 0.4721, 0.2146, 0.5384, 0.001541, 0.5389, 0.001541, 0.473, 0.2146, 0.3135, 0.2146, 0.2808, 0.001541, 0.2829, 0.001541, 0.3153, 0.2146, 0.8574, 0.2146, 0.8038, 0.001541, 0.8026, 0.001541, 0.8558, 0.2146, 0.7427, 0.2146, 0.8038, 0.001541, 0.8026, 0.001541, 0.7418, 0.2146, 0.2607, 0.2146, 0.2808, 0.001541, 0.2829, 0.001541, 0.2629, 0.2146, 0.6074, 0.2146, 0.5384, 0.001541, 0.5389, 0.001541, 0.6074, 0.2146, 0.9341, 0.2146, 0.9542, 0.001541, 0.9519, 0.001541, 0.932, 0.2146, 0.411, 0.2146, 0.4721, 0.001541, 0.473, 0.001541, 0.4123, 0.2146, 0.3574, 0.2146, 0.3135, 0.001541, 0.3153, 0.001541, 0.359, 0.2146, 0.9014, 0.2146, 0.8574, 0.001541, 0.8558, 0.001541, 0.8995, 0.2146, 0.6764, 0.2146, 0.7427, 0.001541, 0.7418, 0.001541, 0.676, 0.2146, 0.2539, 0.2146, 0.2607, 0.001541, 0.2629, 0.001541, 0.2561, 0.2146, 0.6764, 0.2146, 0.6074, 0.001541, 0.6074, 0.001541, 0.676, 0.2146, 0.9014, 0.2146, 0.9341, 0.001541, 0.932, 0.001541, 0.8995, 0.2146, 0.3574, 0.2146, 0.411, 0.001541, 0.4123, 0.001541, 0.359, 0.2146, 0.411, 0.2146, 0.3574, 0.001541, 0.359, 0.001541, 0.4123, 0.2146, 0.9341, 0.2146, 0.9014, 0.001541, 0.8995, 0.001541, 0.932, 0.2146, 0.6074, 0.2146, 0.6764, 0.001541, 0.676, 0.001541, 0.6074, 0.2146, 0.2607, 0.2146, 0.2539, 0.001541, 0.2561, 0.001541, 0.2629, 0.2146, 0.7427, 0.2146, 0.6764, 0.001541, 0.676, 0.001541, 0.7418, 0.07689, 0.0963, 0.07694, 0.09162, 0.1016, 0.09222, 0.1015, 0.09629, 0.04782, 0.1907, 0.04606, 0.1853, 0.09081, 0.1709, 0.0926, 0.1756, 0.03514, 0.1415, 0.03423, 0.136, 0.07959, 0.129, 0.08041, 0.1336, 0.03102, 0.09104, 0.03114, 0.08539, 0.0771, 0.08692, 0.07694, 0.09162, 0.03722, 0.03454, 0.03843, 0.02891, 0.08475, 0.03954, 0.08348, 0.04433, 0.03982, 0.1636, 0.03849, 0.1581, 0.08351, 0.1475, 0.08476, 0.1522, 0.03172, 0.1136, 0.03137, 0.108, 0.07712, 0.1057, 0.0774, 0.1103, 0.03342, 0.0571, 0.03421, 0.05145, 0.08036, 0.05862, 0.07955, 0.06336, 0.03274, 0.06276, 0.03342, 0.0571, 0.07955, 0.06336, 0.07884, 0.06809, 0.04606, 0.1853, 0.04436, 0.1799, 0.08914, 0.1662, 0.09081, 0.1709, 0.03423, 0.136, 0.03344, 0.1304, 0.07888, 0.1243, 0.07959, 0.129, 0.03114, 0.08539, 0.03137, 0.07973, 0.07737, 0.08222, 0.0771, 0.08692, 0.03843, 0.02891, 0.03973, 0.0233, 0.08612, 0.03472, 0.08475, 0.03954, 0.03849, 0.1581, 0.03727, 0.1526, 0.08237, 0.1429, 0.08351, 0.1475, 0.03137, 0.108, 0.03114, 0.1023, 0.07695, 0.101, 0.07712, 0.1057, 0.03421, 0.05145, 0.03511, 0.04581, 0.08129, 0.05387, 0.08036, 0.05862, 0.04436, 0.1799, 0.04276, 0.1745, 0.08757, 0.1615, 0.08914, 0.1662, 0.03344, 0.1304, 0.03275, 0.1248, 0.07828, 0.1197, 0.07888, 0.1243, 0.03137, 0.07973, 0.03171, 0.07407, 0.07775, 0.07752, 0.07737, 0.08222, 0.03973, 0.0233, 0.04113, 0.01769, 0.08761, 0.02987, 0.08612, 0.03472, 0.03727, 0.1526, 0.03615, 0.1471, 0.08134, 0.1383, 0.08237, 0.1429, 0.03114, 0.1023, 0.03103, 0.09669, 0.07689, 0.0963, 0.07695, 0.101, 0.03511, 0.04581, 0.03611, 0.04017, 0.08233, 0.04911, 0.08129, 0.05387, 0.04276, 0.1745, 0.04124, 0.1691, 0.08611, 0.1568, 0.08757, 0.1615, 0.03275, 0.1248, 0.03218, 0.1192, 0.07778, 0.115, 0.07828, 0.1197, 0.03171, 0.07407, 0.03217, 0.06842, 0.07824, 0.0728, 0.07775, 0.07752, 0.04113, 0.01769, 0.04261, 0.0121, 0.08921, 0.02498, 0.08761, 0.02987, 0.03615, 0.1471, 0.03514, 0.1415, 0.08041, 0.1336, 0.08134, 0.1383, 0.03103, 0.09669, 0.03102, 0.09104, 0.07694, 0.09162, 0.07689, 0.0963, 0.03611, 0.04017, 0.03722, 0.03454, 0.08348, 0.04433, 0.08233, 0.04911, 0.04124, 0.1691, 0.03982, 0.1636, 0.08476, 0.1522, 0.08611, 0.1568, 0.03218, 0.1192, 0.03172, 0.1136, 0.0774, 0.1103, 0.07778, 0.115, 0.1053, 0.0636, 0.1062, 0.0595, 0.1302, 0.06606, 0.1292, 0.06944, 0.08611, 0.1568, 0.08476, 0.1522, 0.1091, 0.1448, 0.1104, 0.1488, 0.07694, 0.09162, 0.0771, 0.08692, 0.1018, 0.08814, 0.1016, 0.09222, 0.08476, 0.1522, 0.08351, 0.1475, 0.1078, 0.1408, 0.1091, 0.1448, 0.07955, 0.06336, 0.08036, 0.05862, 0.1053, 0.0636, 0.1044, 0.0677, 0.0771, 0.08692, 0.07737, 0.08222, 0.1021, 0.08406, 0.1018, 0.08814, 0.08351, 0.1475, 0.08237, 0.1429, 0.1067, 0.1367, 0.1078, 0.1408, 0.08036, 0.05862, 0.08129, 0.05387, 0.1062, 0.0595, 0.1053, 0.0636, 0.07737, 0.08222, 0.07775, 0.07752, 0.1025, 0.07997, 0.1021, 0.08406, 0.08237, 0.1429, 0.08134, 0.1383, 0.1057, 0.1327, 0.1067, 0.1367, 0.08129, 0.05387, 0.08233, 0.04911, 0.1073, 0.0554, 0.1062, 0.0595, 0.07775, 0.07752, 0.07824, 0.0728, 0.103, 0.07588, 0.1025, 0.07997, 0.08134, 0.1383, 0.08041, 0.1336, 0.1048, 0.1287, 0.1057, 0.1327, 0.08233, 0.04911, 0.08348, 0.04433, 0.1085, 0.0513, 0.1073, 0.0554, 0.07824, 0.0728, 0.07884, 0.06809, 0.1037, 0.07179, 0.103, 0.07588, 0.08041, 0.1336, 0.07959, 0.129, 0.104, 0.1247, 0.1048, 0.1287, 0.08348, 0.04433, 0.08475, 0.03954, 0.1098, 0.0472, 0.1085, 0.0513, 0.07884, 0.06809, 0.07955, 0.06336, 0.1044, 0.0677, 0.1037, 0.07179, 0.07959, 0.129, 0.07888, 0.1243, 0.1033, 0.1206, 0.104, 0.1247, 0.08475, 0.03954, 0.08612, 0.03472, 0.1113, 0.0431, 0.1098, 0.0472, 0.07888, 0.1243, 0.07828, 0.1197, 0.1028, 0.1166, 0.1033, 0.1206, 0.08612, 0.03472, 0.08761, 0.02987, 0.1128, 0.03901, 0.1113, 0.0431, 0.07828, 0.1197, 0.07778, 0.115, 0.1023, 0.1125, 0.1028, 0.1166, 0.08761, 0.02987, 0.08921, 0.02498, 0.1145, 0.03493, 0.1128, 0.03901, 0.07778, 0.115, 0.0774, 0.1103, 0.102, 0.1085, 0.1023, 0.1125, 0.0926, 0.1756, 0.09081, 0.1709, 0.1152, 0.1607, 0.117, 0.1646, 0.0774, 0.1103, 0.07712, 0.1057, 0.1017, 0.1044, 0.102, 0.1085, 0.09081, 0.1709, 0.08914, 0.1662, 0.1135, 0.1567, 0.1152, 0.1607, 0.07712, 0.1057, 0.07695, 0.101, 0.1016, 0.1004, 0.1017, 0.1044, 0.08914, 0.1662, 0.08757, 0.1615, 0.1119, 0.1527, 0.1135, 0.1567, 0.07695, 0.101, 0.07689, 0.0963, 0.1015, 0.09629, 0.1016, 0.1004, 0.08757, 0.1615, 0.08611, 0.1568, 0.1104, 0.1488, 0.1119, 0.1527, 0.1324, 0.05933, 0.1337, 0.05598, 0.1509, 0.06337, 0.1497, 0.06611, 0.1021, 0.08406, 0.1025, 0.07997, 0.1265, 0.08297, 0.1261, 0.08636, 0.1067, 0.1367, 0.1057, 0.1327, 0.1293, 0.1268, 0.1302, 0.1301, 0.1062, 0.0595, 0.1073, 0.0554, 0.1313, 0.06269, 0.1302, 0.06606, 0.1025, 0.07997, 0.103, 0.07588, 0.127, 0.07958, 0.1265, 0.08297, 0.1057, 0.1327, 0.1048, 0.1287, 0.1284, 0.1234, 0.1293, 0.1268, 0.1073, 0.0554, 0.1085, 0.0513, 0.1324, 0.05933, 0.1313, 0.06269, 0.103, 0.07588, 0.1037, 0.07179, 0.1277, 0.0762, 0.127, 0.07958, 0.1048, 0.1287, 0.104, 0.1247, 0.1277, 0.1201, 0.1284, 0.1234, 0.1085, 0.0513, 0.1098, 0.0472, 0.1337, 0.05598, 0.1324, 0.05933, 0.1037, 0.07179, 0.1044, 0.0677, 0.1284, 0.07281, 0.1277, 0.0762, 0.104, 0.1247, 0.1033, 0.1206, 0.1271, 0.1167, 0.1277, 0.1201, 0.1098, 0.0472, 0.1113, 0.0431, 0.1351, 0.05264, 0.1337, 0.05598, 0.1033, 0.1206, 0.1028, 0.1166, 0.1265, 0.1134, 0.1271, 0.1167, 0.1113, 0.0431, 0.1128, 0.03901, 0.1366, 0.04931, 0.1351, 0.05264, 0.1028, 0.1166, 0.1023, 0.1125, 0.1261, 0.11, 0.1265, 0.1134, 0.1128, 0.03901, 0.1145, 0.03493, 0.1382, 0.04599, 0.1366, 0.04931, 0.1023, 0.1125, 0.102, 0.1085, 0.1258, 0.1067, 0.1261, 0.11, 0.117, 0.1646, 0.1152, 0.1607, 0.1381, 0.1497, 0.1398, 0.1529, 0.102, 0.1085, 0.1017, 0.1044, 0.1256, 0.1033, 0.1258, 0.1067, 0.1152, 0.1607, 0.1135, 0.1567, 0.1365, 0.1464, 0.1381, 0.1497, 0.1017, 0.1044, 0.1016, 0.1004, 0.1255, 0.09991, 0.1256, 0.1033, 0.1135, 0.1567, 0.1119, 0.1527, 0.1351, 0.1432, 0.1365, 0.1464, 0.1016, 0.1004, 0.1015, 0.09629, 0.1255, 0.09652, 0.1255, 0.09991, 0.1119, 0.1527, 0.1104, 0.1488, 0.1337, 0.1399, 0.1351, 0.1432, 0.1015, 0.09629, 0.1016, 0.09222, 0.1256, 0.09314, 0.1255, 0.09652, 0.1104, 0.1488, 0.1091, 0.1448, 0.1324, 0.1367, 0.1337, 0.1399, 0.1016, 0.09222, 0.1018, 0.08814, 0.1258, 0.08975, 0.1256, 0.09314, 0.1091, 0.1448, 0.1078, 0.1408, 0.1313, 0.1334, 0.1324, 0.1367, 0.1044, 0.0677, 0.1053, 0.0636, 0.1292, 0.06944, 0.1284, 0.07281, 0.1018, 0.08814, 0.1021, 0.08406, 0.1261, 0.08636, 0.1258, 0.08975, 0.1078, 0.1408, 0.1067, 0.1367, 0.1302, 0.1301, 0.1313, 0.1334, 0.1537, 0.05793, 0.1553, 0.05523, 0.1685, 0.06393, 0.167, 0.06601, 0.1277, 0.0762, 0.1284, 0.07281, 0.1458, 0.07718, 0.1451, 0.07998, 0.1277, 0.1201, 0.1271, 0.1167, 0.1443, 0.1136, 0.1449, 0.1164, 0.1337, 0.05598, 0.1351, 0.05264, 0.1522, 0.06064, 0.1509, 0.06337, 0.1271, 0.1167, 0.1265, 0.1134, 0.1438, 0.1108, 0.1443, 0.1136, 0.1351, 0.05264, 0.1366, 0.04931, 0.1537, 0.05793, 0.1522, 0.06064, 0.1265, 0.1134, 0.1261, 0.11, 0.1435, 0.108, 0.1438, 0.1108, 0.1366, 0.04931, 0.1382, 0.04599, 0.1553, 0.05523, 0.1537, 0.05793, 0.1261, 0.11, 0.1258, 0.1067, 0.1432, 0.1052, 0.1435, 0.108, 0.1398, 0.1529, 0.1381, 0.1497, 0.1546, 0.1407, 0.1562, 0.1433, 0.1258, 0.1067, 0.1256, 0.1033, 0.143, 0.1024, 0.1432, 0.1052, 0.1381, 0.1497, 0.1365, 0.1464, 0.1531, 0.138, 0.1546, 0.1407, 0.1256, 0.1033, 0.1255, 0.09991, 0.1429, 0.09963, 0.143, 0.1024, 0.1365, 0.1464, 0.1351, 0.1432, 0.1517, 0.1354, 0.1531, 0.138, 0.1255, 0.09991, 0.1255, 0.09652, 0.1429, 0.09682, 0.1429, 0.09963, 0.1351, 0.1432, 0.1337, 0.1399, 0.1504, 0.1327, 0.1517, 0.1354, 0.1255, 0.09652, 0.1256, 0.09314, 0.143, 0.09401, 0.1429, 0.09682, 0.1337, 0.1399, 0.1324, 0.1367, 0.1493, 0.13, 0.1504, 0.1327, 0.1256, 0.09314, 0.1258, 0.08975, 0.1432, 0.0912, 0.143, 0.09401, 0.1324, 0.1367, 0.1313, 0.1334, 0.1482, 0.1273, 0.1493, 0.13, 0.1284, 0.07281, 0.1292, 0.06944, 0.1466, 0.0744, 0.1458, 0.07718, 0.1258, 0.08975, 0.1261, 0.08636, 0.1436, 0.08839, 0.1432, 0.0912, 0.1313, 0.1334, 0.1302, 0.1301, 0.1472, 0.1246, 0.1482, 0.1273, 0.1292, 0.06944, 0.1302, 0.06606, 0.1475, 0.07163, 0.1466, 0.0744, 0.1261, 0.08636, 0.1265, 0.08297, 0.144, 0.08558, 0.1436, 0.08839, 0.1302, 0.1301, 0.1293, 0.1268, 0.1463, 0.1219, 0.1472, 0.1246, 0.1302, 0.06606, 0.1313, 0.06269, 0.1485, 0.06886, 0.1475, 0.07163, 0.1265, 0.08297, 0.127, 0.07958, 0.1445, 0.08277, 0.144, 0.08558, 0.1293, 0.1268, 0.1284, 0.1234, 0.1456, 0.1191, 0.1463, 0.1219, 0.1313, 0.06269, 0.1324, 0.05933, 0.1497, 0.06611, 0.1485, 0.06886, 0.127, 0.07958, 0.1277, 0.0762, 0.1451, 0.07998, 0.1445, 0.08277, 0.1284, 0.1234, 0.1277, 0.1201, 0.1449, 0.1164, 0.1456, 0.1191, 0.1661, 0.1304, 0.1649, 0.1283, 0.1786, 0.1198, 0.1796, 0.1212, 0.1435, 0.108, 0.1432, 0.1052, 0.1572, 0.104, 0.1575, 0.1063, 0.1562, 0.1433, 0.1546, 0.1407, 0.1675, 0.1324, 0.1689, 0.1344, 0.1432, 0.1052, 0.143, 0.1024, 0.1571, 0.1017, 0.1572, 0.104, 0.1546, 0.1407, 0.1531, 0.138, 0.1661, 0.1304, 0.1675, 0.1324, 0.143, 0.1024, 0.1429, 0.09963, 0.157, 0.09945, 0.1571, 0.1017, 0.1531, 0.138, 0.1517, 0.1354, 0.1649, 0.1283, 0.1661, 0.1304, 0.1429, 0.09963, 0.1429, 0.09682, 0.157, 0.09716, 0.157, 0.09945, 0.1517, 0.1354, 0.1504, 0.1327, 0.1637, 0.1262, 0.1649, 0.1283, 0.1429, 0.09682, 0.143, 0.09401, 0.1572, 0.09487, 0.157, 0.09716, 0.1504, 0.1327, 0.1493, 0.13, 0.1627, 0.1241, 0.1637, 0.1262, 0.143, 0.09401, 0.1432, 0.0912, 0.1574, 0.09259, 0.1572, 0.09487, 0.1493, 0.13, 0.1482, 0.1273, 0.1617, 0.1219, 0.1627, 0.1241, 0.1458, 0.07718, 0.1466, 0.0744, 0.1605, 0.07901, 0.1598, 0.08125, 0.1432, 0.0912, 0.1436, 0.08839, 0.1577, 0.09031, 0.1574, 0.09259, 0.1482, 0.1273, 0.1472, 0.1246, 0.1608, 0.1197, 0.1617, 0.1219, 0.1466, 0.0744, 0.1475, 0.07163, 0.1614, 0.07679, 0.1605, 0.07901, 0.1436, 0.08839, 0.144, 0.08558, 0.158, 0.08803, 0.1577, 0.09031, 0.1472, 0.1246, 0.1463, 0.1219, 0.16, 0.1175, 0.1608, 0.1197, 0.1475, 0.07163, 0.1485, 0.06886, 0.1623, 0.07459, 0.1614, 0.07679, 0.144, 0.08558, 0.1445, 0.08277, 0.1585, 0.08576, 0.158, 0.08803, 0.1463, 0.1219, 0.1456, 0.1191, 0.1593, 0.1153, 0.16, 0.1175, 0.1485, 0.06886, 0.1497, 0.06611, 0.1633, 0.07241, 0.1623, 0.07459, 0.1445, 0.08277, 0.1451, 0.07998, 0.1591, 0.0835, 0.1585, 0.08576, 0.1456, 0.1191, 0.1449, 0.1164, 0.1587, 0.1131, 0.1593, 0.1153, 0.1497, 0.06611, 0.1509, 0.06337, 0.1645, 0.07025, 0.1633, 0.07241, 0.1451, 0.07998, 0.1458, 0.07718, 0.1598, 0.08125, 0.1591, 0.0835, 0.1449, 0.1164, 0.1443, 0.1136, 0.1582, 0.1108, 0.1587, 0.1131, 0.1509, 0.06337, 0.1522, 0.06064, 0.1657, 0.06811, 0.1645, 0.07025, 0.1443, 0.1136, 0.1438, 0.1108, 0.1578, 0.1086, 0.1582, 0.1108, 0.1522, 0.06064, 0.1537, 0.05793, 0.167, 0.06601, 0.1657, 0.06811, 0.1438, 0.1108, 0.1435, 0.108, 0.1575, 0.1063, 0.1578, 0.1086, 0.1768, 0.1169, 0.1761, 0.1154, 0.1869, 0.1097, 0.1874, 0.1106, 0.157, 0.09945, 0.157, 0.09716, 0.1724, 0.09768, 0.1723, 0.09933, 0.1649, 0.1283, 0.1637, 0.1262, 0.1777, 0.1184, 0.1786, 0.1198, 0.157, 0.09716, 0.1572, 0.09487, 0.1725, 0.09603, 0.1724, 0.09768, 0.1637, 0.1262, 0.1627, 0.1241, 0.1768, 0.1169, 0.1777, 0.1184, 0.1572, 0.09487, 0.1574, 0.09259, 0.1727, 0.09439, 0.1725, 0.09603, 0.1627, 0.1241, 0.1617, 0.1219, 0.1761, 0.1154, 0.1768, 0.1169, 0.1598, 0.08125, 0.1605, 0.07901, 0.1753, 0.08473, 0.1747, 0.08631, 0.1574, 0.09259, 0.1577, 0.09031, 0.1729, 0.09275, 0.1727, 0.09439, 0.1617, 0.1219, 0.1608, 0.1197, 0.1754, 0.1138, 0.1761, 0.1154, 0.1605, 0.07901, 0.1614, 0.07679, 0.176, 0.08318, 0.1753, 0.08473, 0.1577, 0.09031, 0.158, 0.08803, 0.1732, 0.09112, 0.1729, 0.09275, 0.1608, 0.1197, 0.16, 0.1175, 0.1747, 0.1123, 0.1754, 0.1138, 0.1614, 0.07679, 0.1623, 0.07459, 0.1768, 0.08165, 0.176, 0.08318, 0.158, 0.08803, 0.1585, 0.08576, 0.1737, 0.0895, 0.1732, 0.09112, 0.16, 0.1175, 0.1593, 0.1153, 0.1742, 0.1107, 0.1747, 0.1123, 0.1623, 0.07459, 0.1633, 0.07241, 0.1776, 0.08014, 0.1768, 0.08165, 0.1585, 0.08576, 0.1591, 0.0835, 0.1741, 0.0879, 0.1737, 0.0895, 0.1593, 0.1153, 0.1587, 0.1131, 0.1737, 0.1091, 0.1742, 0.1107, 0.1633, 0.07241, 0.1645, 0.07025, 0.1786, 0.07867, 0.1776, 0.08014, 0.1591, 0.0835, 0.1598, 0.08125, 0.1747, 0.08631, 0.1741, 0.0879, 0.1587, 0.1131, 0.1582, 0.1108, 0.1733, 0.1075, 0.1737, 0.1091, 0.1645, 0.07025, 0.1657, 0.06811, 0.1796, 0.07722, 0.1786, 0.07867, 0.1582, 0.1108, 0.1578, 0.1086, 0.173, 0.1059, 0.1733, 0.1075, 0.1657, 0.06811, 0.167, 0.06601, 0.1807, 0.07581, 0.1796, 0.07722, 0.1578, 0.1086, 0.1575, 0.1063, 0.1727, 0.1043, 0.173, 0.1059, 0.167, 0.06601, 0.1685, 0.06393, 0.1819, 0.07443, 0.1807, 0.07581, 0.1575, 0.1063, 0.1572, 0.104, 0.1725, 0.1026, 0.1727, 0.1043, 0.1689, 0.1344, 0.1675, 0.1324, 0.1807, 0.1226, 0.1819, 0.124, 0.1572, 0.104, 0.1571, 0.1017, 0.1724, 0.101, 0.1725, 0.1026, 0.1675, 0.1324, 0.1661, 0.1304, 0.1796, 0.1212, 0.1807, 0.1226, 0.1571, 0.1017, 0.157, 0.09945, 0.1723, 0.09933, 0.1724, 0.101, 0.186, 0.1077, 0.1856, 0.1067, 0.2051, 0.09952, 0.1747, 0.08631, 0.1753, 0.08473, 0.1865, 0.08983, 0.1861, 0.09083, 0.1727, 0.09439, 0.1729, 0.09275, 0.1848, 0.09498, 0.1846, 0.09605, 0.1761, 0.1154, 0.1754, 0.1138, 0.1864, 0.1087, 0.1869, 0.1097, 0.1753, 0.08473, 0.176, 0.08318, 0.187, 0.08886, 0.1865, 0.08983, 0.1729, 0.09275, 0.1732, 0.09112, 0.185, 0.09392, 0.1848, 0.09498, 0.1754, 0.1138, 0.1747, 0.1123, 0.186, 0.1077, 0.1864, 0.1087, 0.176, 0.08318, 0.1768, 0.08165, 0.1876, 0.08791, 0.187, 0.08886, 0.1732, 0.09112, 0.1737, 0.0895, 0.1853, 0.09287, 0.185, 0.09392, 0.1747, 0.1123, 0.1742, 0.1107, 0.1856, 0.1067, 0.186, 0.1077, 0.1768, 0.08165, 0.1776, 0.08014, 0.1882, 0.08699, 0.1876, 0.08791, 0.1737, 0.0895, 0.1741, 0.0879, 0.1857, 0.09184, 0.1853, 0.09287, 0.1742, 0.1107, 0.1737, 0.1091, 0.1853, 0.1057, 0.1856, 0.1067, 0.1776, 0.08014, 0.1786, 0.07867, 0.1888, 0.0861, 0.1882, 0.08699, 0.1741, 0.0879, 0.1747, 0.08631, 0.1861, 0.09083, 0.1857, 0.09184, 0.1737, 0.1091, 0.1733, 0.1075, 0.185, 0.1047, 0.1853, 0.1057, 0.1786, 0.07867, 0.1796, 0.07722, 0.1895, 0.08525, 0.1888, 0.0861, 0.1733, 0.1075, 0.173, 0.1059, 0.1847, 0.1036, 0.185, 0.1047, 0.1796, 0.07722, 0.1807, 0.07581, 0.1902, 0.08443, 0.1895, 0.08525, 0.173, 0.1059, 0.1727, 0.1043, 0.1846, 0.1025, 0.1847, 0.1036, 0.1807, 0.07581, 0.1819, 0.07443, 0.191, 0.08366, 0.1902, 0.08443, 0.1727, 0.1043, 0.1725, 0.1026, 0.1844, 0.1015, 0.1846, 0.1025, 0.1819, 0.124, 0.1807, 0.1226, 0.1901, 0.1141, 0.1908, 0.1149, 0.1725, 0.1026, 0.1724, 0.101, 0.1843, 0.1004, 0.1844, 0.1015, 0.1807, 0.1226, 0.1796, 0.1212, 0.1893, 0.1133, 0.1901, 0.1141, 0.1724, 0.101, 0.1723, 0.09933, 0.1843, 0.09929, 0.1843, 0.1004, 0.1796, 0.1212, 0.1786, 0.1198, 0.1887, 0.1124, 0.1893, 0.1133, 0.1723, 0.09933, 0.1724, 0.09768, 0.1844, 0.09821, 0.1843, 0.09929, 0.1786, 0.1198, 0.1777, 0.1184, 0.188, 0.1116, 0.1887, 0.1124, 0.1724, 0.09768, 0.1725, 0.09603, 0.1844, 0.09712, 0.1844, 0.09821, 0.1777, 0.1184, 0.1768, 0.1169, 0.1874, 0.1106, 0.188, 0.1116, 0.1725, 0.09603, 0.1727, 0.09439, 0.1846, 0.09605, 0.1844, 0.09712, 0.1876, 0.08791, 0.1882, 0.08699, 0.2051, 0.09952, 0.1853, 0.09287, 0.1857, 0.09184, 0.2051, 0.09952, 0.1856, 0.1067, 0.1853, 0.1057, 0.2051, 0.09952, 0.1882, 0.08699, 0.1888, 0.0861, 0.2051, 0.09952, 0.1857, 0.09184, 0.1861, 0.09083, 0.2051, 0.09952, 0.1853, 0.1057, 0.185, 0.1047, 0.2051, 0.09952, 0.1888, 0.0861, 0.1895, 0.08525, 0.2051, 0.09952, 0.185, 0.1047, 0.1847, 0.1036, 0.2051, 0.09952, 0.1895, 0.08525, 0.1902, 0.08443, 0.2051, 0.09952, 0.1847, 0.1036, 0.1846, 0.1025, 0.2051, 0.09952, 0.1902, 0.08443, 0.191, 0.08366, 0.2051, 0.09952, 0.1846, 0.1025, 0.1844, 0.1015, 0.2051, 0.09952, 0.1908, 0.1149, 0.1901, 0.1141, 0.2051, 0.09952, 0.1844, 0.1015, 0.1843, 0.1004, 0.2051, 0.09952, 0.1901, 0.1141, 0.1893, 0.1133, 0.2051, 0.09952, 0.1843, 0.1004, 0.1843, 0.09929, 0.2051, 0.09952, 0.1893, 0.1133, 0.1887, 0.1124, 0.2051, 0.09952, 0.1843, 0.09929, 0.1844, 0.09821, 0.2051, 0.09952, 0.1887, 0.1124, 0.188, 0.1116, 0.2051, 0.09952, 0.1844, 0.09821, 0.1844, 0.09712, 0.2051, 0.09952, 0.188, 0.1116, 0.1874, 0.1106, 0.2051, 0.09952, 0.1844, 0.09712, 0.1846, 0.09605, 0.2051, 0.09952, 0.1874, 0.1106, 0.1869, 0.1097, 0.2051, 0.09952, 0.1861, 0.09083, 0.1865, 0.08983, 0.2051, 0.09952, 0.1846, 0.09605, 0.1848, 0.09498, 0.2051, 0.09952, 0.1869, 0.1097, 0.1864, 0.1087, 0.2051, 0.09952, 0.1865, 0.08983, 0.187, 0.08886, 0.2051, 0.09952, 0.1848, 0.09498, 0.185, 0.09392, 0.2051, 0.09952, 0.1864, 0.1087, 0.186, 0.1077, 0.2051, 0.09952, 0.187, 0.08886, 0.1876, 0.08791, 0.2051, 0.09952, 0.185, 0.09392, 0.1853, 0.09287, 0.2051, 0.09952, 0.6923, 0.8799, 0.7053, 0.8825, 0.703, 0.906, 0.6854, 0.9026, 0.7053, 0.8825, 0.7185, 0.8825, 0.7208, 0.906, 0.703, 0.906, 0.7185, 0.8825, 0.7314, 0.8799, 0.7383, 0.9026, 0.7208, 0.906, 0.7314, 0.8799, 0.7436, 0.8748, 0.7548, 0.8957, 0.7383, 0.9026, 0.7436, 0.8748, 0.7546, 0.8675, 0.7697, 0.8858, 0.7548, 0.8957, 0.7546, 0.8675, 0.764, 0.8582, 0.7823, 0.8732, 0.7697, 0.8858, 0.764, 0.8582, 0.7713, 0.8472, 0.7922, 0.8583, 0.7823, 0.8732, 0.7713, 0.8472, 0.7764, 0.835, 0.799, 0.8418, 0.7922, 0.8583, 0.7764, 0.835, 0.7789, 0.822, 0.8025, 0.8243, 0.799, 0.8418, 0.7789, 0.822, 0.7789, 0.8088, 0.8025, 0.8065, 0.8025, 0.8243, 0.7789, 0.8088, 0.7764, 0.7959, 0.799, 0.789, 0.8025, 0.8065, 0.7764, 0.7959, 0.7713, 0.7837, 0.7922, 0.7725, 0.799, 0.789, 0.7713, 0.7837, 0.764, 0.7727, 0.7823, 0.7576, 0.7922, 0.7725, 0.764, 0.7727, 0.7546, 0.7633, 0.7697, 0.745, 0.7823, 0.7576, 0.7546, 0.7633, 0.7436, 0.756, 0.7548, 0.7351, 0.7697, 0.745, 0.7436, 0.756, 0.7314, 0.7509, 0.7383, 0.7283, 0.7548, 0.7351, 0.7314, 0.7509, 0.7185, 0.7484, 0.7208, 0.7248, 0.7383, 0.7283, 0.7185, 0.7484, 0.7053, 0.7484, 0.703, 0.7248, 0.7208, 0.7248, 0.7053, 0.7484, 0.6923, 0.7509, 0.6854, 0.7283, 0.703, 0.7248, 0.6923, 0.7509, 0.6801, 0.756, 0.669, 0.7351, 0.6854, 0.7283, 0.6801, 0.756, 0.6691, 0.7633, 0.6541, 0.745, 0.669, 0.7351, 0.6691, 0.7633, 0.6598, 0.7727, 0.6415, 0.7576, 0.6541, 0.745, 0.6598, 0.7727, 0.6525, 0.7837, 0.6316, 0.7725, 0.6415, 0.7576, 0.6525, 0.7837, 0.6474, 0.7959, 0.6247, 0.789, 0.6316, 0.7725, 0.6474, 0.7959, 0.6448, 0.8088, 0.6213, 0.8065, 0.6247, 0.789, 0.6448, 0.8088, 0.6448, 0.822, 0.6213, 0.8243, 0.6213, 0.8065, 0.6448, 0.822, 0.6474, 0.835, 0.6247, 0.8418, 0.6213, 0.8243, 0.6474, 0.835, 0.6525, 0.8472, 0.6316, 0.8583, 0.6247, 0.8418, 0.6525, 0.8472, 0.6598, 0.8582, 0.6415, 0.8732, 0.6316, 0.8583, 0.6598, 0.8582, 0.6691, 0.8675, 0.6541, 0.8858, 0.6415, 0.8732, 0.6691, 0.8675, 0.6801, 0.8748, 0.669, 0.8957, 0.6541, 0.8858, 0.6801, 0.8748, 0.6923, 0.8799, 0.6854, 0.9026, 0.669, 0.8957, 0.7114, 0.804, 0.7133, 0.8045, 0.715, 0.8052, 0.7166, 0.8064, 0.7178, 0.8077, 0.7188, 0.8094, 0.7195, 0.8111, 0.7198, 0.813, 0.7197, 0.8149, 0.7193, 0.8168, 0.7185, 0.8185, 0.7174, 0.82, 0.716, 0.8213, 0.7144, 0.8223, 0.7126, 0.8229, 0.7107, 0.8232, 0.7088, 0.8232, 0.7069, 0.8227, 0.7052, 0.822, 0.7036, 0.8208, 0.7023, 0.8195, 0.7014, 0.8179, 0.7007, 0.8161, 0.7004, 0.8142, 0.7005, 0.8123, 0.7009, 0.8105, 0.7017, 0.8087, 0.7028, 0.8072, 0.7042, 0.8059, 0.7058, 0.8049, 0.7076, 0.8043, 0.7095, 0.804, 0.6468, 0.8656, 0.6378, 0.8522, 0.7014, 0.8179, 0.7023, 0.8195, 0.7885, 0.7898, 0.7916, 0.8056, 0.7198, 0.813, 0.7195, 0.8111, 0.6581, 0.8769, 0.6468, 0.8656, 0.7023, 0.8195, 0.7036, 0.8208, 0.7181, 0.7321, 0.7339, 0.7352, 0.7133, 0.8045, 0.7114, 0.804, 0.7823, 0.775, 0.7885, 0.7898, 0.7195, 0.8111, 0.7188, 0.8094, 0.6715, 0.8858, 0.6581, 0.8769, 0.7036, 0.8208, 0.7052, 0.822, 0.7021, 0.7321, 0.7181, 0.7321, 0.7114, 0.804, 0.7095, 0.804, 0.7734, 0.7616, 0.7823, 0.775, 0.7188, 0.8094, 0.7178, 0.8077, 0.6863, 0.892, 0.6715, 0.8858, 0.7052, 0.822, 0.7069, 0.8227, 0.6863, 0.7352, 0.7021, 0.7321, 0.7095, 0.804, 0.7076, 0.8043, 0.7621, 0.7503, 0.7734, 0.7616, 0.7178, 0.8077, 0.7166, 0.8064, 0.7021, 0.8951, 0.6863, 0.892, 0.7069, 0.8227, 0.7088, 0.8232, 0.6715, 0.7414, 0.6863, 0.7352, 0.7076, 0.8043, 0.7058, 0.8049, 0.7487, 0.7414, 0.7621, 0.7503, 0.7166, 0.8064, 0.715, 0.8052, 0.7181, 0.8951, 0.7021, 0.8951, 0.7088, 0.8232, 0.7107, 0.8232, 0.6581, 0.7503, 0.6715, 0.7414, 0.7058, 0.8049, 0.7042, 0.8059, 0.7339, 0.7352, 0.7487, 0.7414, 0.715, 0.8052, 0.7133, 0.8045, 0.7339, 0.892, 0.7181, 0.8951, 0.7107, 0.8232, 0.7126, 0.8229, 0.6468, 0.7616, 0.6581, 0.7503, 0.7042, 0.8059, 0.7028, 0.8072, 0.7487, 0.8858, 0.7339, 0.892, 0.7126, 0.8229, 0.7144, 0.8223, 0.6379, 0.775, 0.6468, 0.7616, 0.7028, 0.8072, 0.7017, 0.8087, 0.7621, 0.8769, 0.7487, 0.8858, 0.7144, 0.8223, 0.716, 0.8213, 0.6317, 0.7898, 0.6379, 0.775, 0.7017, 0.8087, 0.7009, 0.8105, 0.7734, 0.8656, 0.7621, 0.8769, 0.716, 0.8213, 0.7174, 0.82, 0.6286, 0.8056, 0.6317, 0.7898, 0.7009, 0.8105, 0.7005, 0.8123, 0.7823, 0.8522, 0.7734, 0.8656, 0.7174, 0.82, 0.7185, 0.8185, 0.6286, 0.8216, 0.6286, 0.8056, 0.7005, 0.8123, 0.7004, 0.8142, 0.7885, 0.8374, 0.7823, 0.8522, 0.7185, 0.8185, 0.7193, 0.8168, 0.6317, 0.8374, 0.6286, 0.8216, 0.7004, 0.8142, 0.7007, 0.8161, 0.7916, 0.8216, 0.7885, 0.8374, 0.7193, 0.8168, 0.7197, 0.8149, 0.6378, 0.8522, 0.6317, 0.8374, 0.7007, 0.8161, 0.7014, 0.8179])
me_cube.materials.append(mat_masurca)
me_cube.use_remesh_preserve_volume = False
me_cube.use_remesh_preserve_attributes = False
me_cube.use_mirror_vertex_groups = False
me_cube.update()
me_cylinder_009 = bpy.data.meshes.new('Cylinder.009')
me_cylinder_009.from_pydata([(2.767, 0.0206, 7.782), (1.24, 0.0206, 7.153), (2.767, -0.0206, 7.782), (1.24, -0.0206, 7.153), (2.767, 0.0206, 10.49), (1.24, 0.0206, 10.49), (2.767, -0.0206, 10.49), (1.24, -0.0206, 10.49), (-2.767, 0.0206, 7.782), (-1.24, 0.0206, 7.153), (-2.767, -0.0206, 7.782), (-1.24, -0.0206, 7.153), (-2.767, 0.0206, 10.49), (-1.24, 0.0206, 10.49), (-2.767, -0.0206, 10.49), (-1.24, -0.0206, 10.49), (-0.0206, 2.767, 7.782), (-0.0206, 1.24, 7.153), (0.0206, 2.767, 7.782), (0.0206, 1.24, 7.153), (-0.0206, 2.767, 10.49), (-0.0206, 1.24, 10.49), (0.0206, 2.767, 10.49), (0.0206, 1.24, 10.49), (-0.0206, -2.767, 7.782), (-0.0206, -1.24, 7.153), (0.0206, -2.767, 7.782), (0.0206, -1.24, 7.153), (-0.0206, -2.767, 10.49), (-0.0206, -1.24, 10.49), (0.0206, -2.767, 10.49), (0.0206, -1.24, 10.49), (-1.245, 4.001e-07, -7.451), (-1.185, -4.973e-07, 10.49), (-1.222, 0.243, -7.451), (-1.162, 0.2312, 10.49), (-1.151, 0.4766, -7.451), (-1.095, 0.4535, 10.49), (-1.036, 0.6919, -7.451), (-0.9854, 0.6584, 10.49), (-0.8807, 0.8807, -7.451), (-0.838, 0.838, 10.49), (-0.6919, 1.036, -7.451), (-0.6584, 0.9854, 10.49), (-0.4766, 1.151, -7.451), (-0.4535, 1.095, 10.49), (-0.243, 1.222, -7.451), (-0.2312, 1.162, 10.49), (1.556e-06, 1.245, -7.451), (-2.268e-06, 1.185, 10.49), (0.243, 1.222, -7.451), (0.2312, 1.162, 10.49), (0.4766, 1.151, -7.451), (0.4535, 1.095, 10.49), (0.6919, 1.036, -7.451), (0.6584, 0.9854, 10.49), (0.8807, 0.8807, -7.451), (0.838, 0.838, 10.49), (1.036, 0.6919, -7.451), (0.9854, 0.6584, 10.49), (1.151, 0.4766, -7.451), (1.095, 0.4535, 10.49), (1.222, 0.243, -7.451), (1.162, 0.2312, 10.49), (1.245, -1.938e-07, -7.451), (1.185, -1.04e-06, 10.49), (1.222, -0.243, -7.451), (1.162, -0.2312, 10.49), (1.151, -0.4766, -7.451), (1.095, -0.4535, 10.49), (1.036, -0.6919, -7.451), (0.9854, -0.6584, 10.49), (0.8807, -0.8807, -7.451), (0.838, -0.838, 10.49), (0.6919, -1.036, -7.451), (0.6584, -0.9854, 10.49), (0.4766, -1.151, -7.451), (0.4535, -1.095, 10.49), (0.243, -1.222, -7.451), (0.2312, -1.162, 10.49), (2.597e-07, -1.245, -7.451), (-3.51e-06, -1.185, 10.49), (-0.243, -1.222, -7.451), (-0.2312, -1.162, 10.49), (-0.4766, -1.151, -7.451), (-0.4535, -1.095, 10.49), (-0.6919, -1.036, -7.451), (-0.6584, -0.9854, 10.49), (-0.8807, -0.8807, -7.451), (-0.838, -0.838, 10.49), (-1.036, -0.6919, -7.451), (-0.9854, -0.6584, 10.49), (-1.151, -0.4766, -7.451), (-1.095, -0.4535, 10.49), (-1.222, -0.243, -7.451), (-1.162, -0.2312, 10.49), (-0.9874, 4.03e-07, -8.898), (-0.9684, 0.1926, -8.898), (-0.9122, 0.3779, -8.898), (-0.821, 0.5486, -8.898), (-0.6982, 0.6982, -8.898), (-0.5486, 0.821, -8.898), (-0.3779, 0.9122, -8.898), (-0.1926, 0.9684, -8.898), (1.754e-06, 0.9874, -8.898), (0.1926, 0.9684, -8.898), (0.3779, 0.9122, -8.898), (0.5486, 0.821, -8.898), (0.6982, 0.6982, -8.898), (0.821, 0.5486, -8.898), (0.9122, 0.3779, -8.898), (0.9684, 0.1926, -8.898), (0.9874, -6.786e-08, -8.898), (0.9684, -0.1926, -8.898), (0.9122, -0.3779, -8.898), (0.821, -0.5486, -8.898), (0.6982, -0.6982, -8.898), (0.5486, -0.821, -8.898), (0.3779, -0.9122, -8.898), (0.1926, -0.9684, -8.898), (7.264e-07, -0.9874, -8.898), (-0.1926, -0.9684, -8.898), (-0.3779, -0.9122, -8.898), (-0.5486, -0.821, -8.898), (-0.6982, -0.6982, -8.898), (-0.821, -0.5486, -8.898), (-0.9122, -0.3779, -8.898), (-0.9684, -0.1926, -8.898), (-1.222, 0.243, 10.49), (-1.245, -4.698e-07, 10.49), (-1.151, 0.4766, 10.49), (-1.036, 0.6919, 10.49), (-0.8807, 0.8807, 10.49), (-0.6919, 1.036, 10.49), (-0.4766, 1.151, 10.49), (-0.243, 1.222, 10.49), (-2.272e-06, 1.245, 10.49), (0.243, 1.222, 10.49), (0.4766, 1.151, 10.49), (0.6919, 1.036, 10.49), (0.8807, 0.8807, 10.49), (1.036, 0.6919, 10.49), (1.151, 0.4766, 10.49), (1.222, 0.243, 10.49), (1.245, -1.064e-06, 10.49), (1.222, -0.243, 10.49), (1.151, -0.4766, 10.49), (1.036, -0.6919, 10.49), (0.8807, -0.8807, 10.49), (0.6919, -1.036, 10.49), (0.4766, -1.151, 10.49), (0.243, -1.222, 10.49), (-3.569e-06, -1.245, 10.49), (-0.243, -1.222, 10.49), (-0.4766, -1.151, 10.49), (-0.6919, -1.036, 10.49), (-0.8807, -0.8807, 10.49), (-1.036, -0.6919, 10.49), (-1.151, -0.4766, 10.49), (-1.222, -0.243, 10.49), (-1.162, 0.2312, 8.225), (-1.185, -1.047e-06, 8.225), (-1.095, 0.4535, 8.225), (-0.9854, 0.6584, 8.225), (-0.838, 0.838, 8.225), (-0.6584, 0.9854, 8.225), (-0.4535, 1.095, 8.225), (-0.2312, 1.162, 8.225), (-1.575e-06, 1.185, 8.225), (0.2312, 1.162, 8.225), (0.4535, 1.095, 8.225), (0.6584, 0.9854, 8.225), (0.838, 0.838, 8.225), (0.9854, 0.6584, 8.225), (1.095, 0.4535, 8.225), (1.162, 0.2312, 8.225), (1.185, -1.59e-06, 8.225), (1.162, -0.2312, 8.225), (1.095, -0.4535, 8.225), (0.9854, -0.6584, 8.225), (0.838, -0.838, 8.225), (0.6584, -0.9854, 8.225), (0.4535, -1.095, 8.225), (0.2312, -1.162, 8.225), (-2.817e-06, -1.185, 8.225), (-0.2312, -1.162, 8.225), (-0.4535, -1.095, 8.225), (-0.6584, -0.9854, 8.225), (-0.838, -0.838, 8.225), (-0.9854, -0.6584, 8.225), (-1.095, -0.4535, 8.225), (-1.162, -0.2312, 8.225)], [], [(7, 6, 4, 5), (5, 4, 0, 1), (1, 0, 2, 3), (3, 2, 6, 7), (0, 4, 6, 2), (15, 13, 12, 14), (13, 9, 8, 12), (9, 11, 10, 8), (11, 15, 14, 10), (8, 10, 14, 12), (23, 22, 20, 21), (21, 20, 16, 17), (17, 16, 18, 19), (19, 18, 22, 23), (16, 20, 22, 18), (31, 29, 28, 30), (29, 25, 24, 28), (25, 27, 26, 24), (27, 31, 30, 26), (24, 26, 30, 28), (32, 129, 128, 34), (34, 128, 130, 36), (36, 130, 131, 38), (38, 131, 132, 40), (40, 132, 133, 42), (42, 133, 134, 44), (44, 134, 135, 46), (46, 135, 136, 48), (48, 136, 137, 50), (50, 137, 138, 52), (52, 138, 139, 54), (54, 139, 140, 56), (56, 140, 141, 58), (58, 141, 142, 60), (60, 142, 143, 62), (62, 143, 144, 64), (64, 144, 145, 66), (66, 145, 146, 68), (68, 146, 147, 70), (70, 147, 148, 72), (72, 148, 149, 74), (74, 149, 150, 76), (76, 150, 151, 78), (78, 151, 152, 80), (80, 152, 153, 82), (82, 153, 154, 84), (84, 154, 155, 86), (86, 155, 156, 88), (88, 156, 157, 90), (90, 157, 158, 92), (35, 33, 161, 160), (92, 158, 159, 94), (94, 159, 129, 32), (36, 38, 99, 98), (96, 97, 98, 99, 100, 101, 102, 103, 104, 105, 106, 107, 108, 109, 110, 111, 112, 113, 114, 115, 116, 117, 118, 119, 120, 121, 122, 123, 124, 125, 126, 127), (54, 56, 108, 107), (72, 74, 117, 116), (90, 92, 126, 125), (46, 48, 104, 103), (64, 66, 113, 112), (82, 84, 122, 121), (38, 40, 100, 99), (56, 58, 109, 108), (74, 76, 118, 117), (92, 94, 127, 126), (48, 50, 105, 104), (66, 68, 114, 113), (84, 86, 123, 122), (40, 42, 101, 100), (58, 60, 110, 109), (76, 78, 119, 118), (32, 34, 97, 96), (94, 32, 96, 127), (50, 52, 106, 105), (68, 70, 115, 114), (86, 88, 124, 123), (42, 44, 102, 101), (60, 62, 111, 110), (78, 80, 120, 119), (34, 36, 98, 97), (52, 54, 107, 106), (70, 72, 116, 115), (88, 90, 125, 124), (44, 46, 103, 102), (62, 64, 112, 111), (80, 82, 121, 120), (33, 35, 128, 129), (35, 37, 130, 128), (37, 39, 131, 130), (39, 41, 132, 131), (41, 43, 133, 132), (43, 45, 134, 133), (45, 47, 135, 134), (47, 49, 136, 135), (49, 51, 137, 136), (51, 53, 138, 137), (53, 55, 139, 138), (55, 57, 140, 139), (57, 59, 141, 140), (59, 61, 142, 141), (61, 63, 143, 142), (63, 65, 144, 143), (65, 67, 145, 144), (67, 69, 146, 145), (69, 71, 147, 146), (71, 73, 148, 147), (73, 75, 149, 148), (75, 77, 150, 149), (77, 79, 151, 150), (79, 81, 152, 151), (81, 83, 153, 152), (83, 85, 154, 153), (85, 87, 155, 154), (87, 89, 156, 155), (89, 91, 157, 156), (91, 93, 158, 157), (93, 95, 159, 158), (95, 33, 129, 159), (160, 161, 191, 190, 189, 188, 187, 186, 185, 184, 183, 182, 181, 180, 179, 178, 177, 176, 175, 174, 173, 172, 171, 170, 169, 168, 167, 166, 165, 164, 163, 162), (89, 87, 187, 188), (63, 61, 174, 175), (37, 35, 160, 162), (91, 89, 188, 189), (65, 63, 175, 176), (39, 37, 162, 163), (93, 91, 189, 190), (67, 65, 176, 177), (41, 39, 163, 164), (95, 93, 190, 191), (69, 67, 177, 178), (43, 41, 164, 165), (33, 95, 191, 161), (71, 69, 178, 179), (45, 43, 165, 166), (73, 71, 179, 180), (47, 45, 166, 167), (75, 73, 180, 181), (49, 47, 167, 168), (77, 75, 181, 182), (51, 49, 168, 169), (79, 77, 182, 183), (53, 51, 169, 170), (81, 79, 183, 184), (55, 53, 170, 171), (83, 81, 184, 185), (57, 55, 171, 172), (85, 83, 185, 186), (59, 57, 172, 173), (87, 85, 186, 187), (61, 59, 173, 174)])
_uv = me_cylinder_009.uv_layers.new(name='UVMap')
_uv.uv.foreach_set('vector', [0.909, 0.2435, 0.7797, 0.2435, 0.7797, 0.247, 0.909, 0.247, 0.909, 0.3707, 0.7797, 0.3707, 0.7797, 0.1411, 0.909, 0.08782, 0.909, 0.247, 0.7797, 0.247, 0.7797, 0.2435, 0.909, 0.2435, 0.909, 0.08782, 0.7797, 0.1411, 0.7797, 0.3707, 0.909, 0.3707, 0.9717, 0.1238, 0.9717, 0.2999, 0.9684, 0.2999, 0.9684, 0.1238, 0.9077, 0.2435, 0.9077, 0.247, 0.7785, 0.247, 0.7785, 0.2435, 0.9077, 0.3707, 0.9077, 0.08782, 0.7785, 0.1411, 0.7785, 0.3707, 0.9077, 0.247, 0.9077, 0.2435, 0.7785, 0.2435, 0.7785, 0.247, 0.9077, 0.08782, 0.9077, 0.3707, 0.7785, 0.3707, 0.7785, 0.1411, 0.9717, 0.1238, 0.9684, 0.1238, 0.9684, 0.2999, 0.9717, 0.2999, 0.9717, 0.2842, 0.9717, 0.3834, 0.9684, 0.3834, 0.9684, 0.2842, 0.909, 0.3707, 0.7797, 0.3707, 0.7797, 0.1411, 0.909, 0.08782, 0.9684, 0.2842, 0.9684, 0.3834, 0.9717, 0.3834, 0.9717, 0.2842, 0.909, 0.08782, 0.7797, 0.1411, 0.7797, 0.3707, 0.909, 0.3707, 0.9684, 0.1238, 0.9684, 0.2999, 0.9717, 0.2999, 0.9717, 0.1238, 0.9717, 0.1232, 0.9684, 0.1232, 0.9684, 0.02403, 0.9717, 0.02403, 0.9077, 0.3707, 0.9077, 0.08782, 0.7785, 0.1411, 0.7785, 0.3707, 0.9684, 0.1232, 0.9717, 0.1232, 0.9717, 0.02403, 0.9684, 0.02403, 0.9077, 0.08782, 0.9077, 0.3707, 0.7785, 0.3707, 0.7785, 0.1411, 0.9684, 0.1238, 0.9717, 0.1238, 0.9717, 0.2999, 0.9684, 0.2999, 0.3212, -0.0005944, 0.3212, 0.9976, 0.3102, 0.9977, 0.3102, -0.0005486, 0.3102, -0.0005486, 0.3102, 0.9977, 0.2993, 0.9977, 0.2993, -0.0005027, 0.2993, -0.0005027, 0.2993, 0.9977, 0.2884, 0.9978, 0.2884, -0.0004569, 0.2884, -0.0004569, 0.2884, 0.9978, 0.2775, 0.9978, 0.2775, -0.000411, 0.2775, -0.000411, 0.2775, 0.9978, 0.2666, 0.9979, 0.2666, -0.0003653, 0.2666, -0.0003653, 0.2666, 0.9979, 0.2557, 0.9979, 0.2557, -0.0003194, 0.2557, -0.0003194, 0.2557, 0.9979, 0.2448, 0.998, 0.2448, -0.0002735, 0.2448, -0.0002735, 0.2448, 0.998, 0.2338, 0.998, 0.2338, -0.0002275, 0.5829, -0.001696, 0.5829, 0.9965, 0.572, 0.9966, 0.572, -0.00165, 0.572, -0.00165, 0.572, 0.9966, 0.5611, 0.9966, 0.5611, -0.001604, 0.5611, -0.001604, 0.5611, 0.9966, 0.5502, 0.9967, 0.5502, -0.001558, 0.5499, -0.001558, 0.5499, 0.9967, 0.539, 0.9967, 0.539, -0.001512, 0.539, -0.001512, 0.539, 0.9967, 0.5281, 0.9968, 0.5281, -0.001466, 0.5283, -0.001466, 0.5283, 0.9968, 0.5174, 0.9968, 0.5174, -0.00142, 0.5174, -0.00142, 0.5174, 0.9968, 0.5065, 0.9969, 0.5065, -0.001374, 0.5065, -0.001374, 0.5065, 0.9969, 0.4956, 0.9969, 0.4956, -0.001328, 0.4956, -0.001328, 0.4956, 0.9969, 0.4847, 0.9969, 0.4847, -0.001282, 0.4847, -0.001282, 0.4847, 0.9969, 0.4738, 0.997, 0.4738, -0.001236, 0.4738, -0.001236, 0.4738, 0.997, 0.4628, 0.997, 0.4628, -0.00119, 0.4628, -0.00119, 0.4628, 0.997, 0.4519, 0.9971, 0.4519, -0.001144, 0.4519, -0.001144, 0.4519, 0.9971, 0.441, 0.9971, 0.441, -0.001099, 0.441, -0.001099, 0.441, 0.9971, 0.4301, 0.9972, 0.4301, -0.001053, 0.4301, -0.001053, 0.4301, 0.9972, 0.4192, 0.9972, 0.4192, -0.001007, 0.4192, -0.001007, 0.4192, 0.9972, 0.4083, 0.9973, 0.4083, -0.0009611, 0.4083, -0.0009611, 0.4083, 0.9973, 0.3974, 0.9973, 0.3974, -0.0009152, 0.3974, -0.0009152, 0.3974, 0.9973, 0.3865, 0.9974, 0.3865, -0.0008694, 0.3865, -0.0008694, 0.3865, 0.9974, 0.3755, 0.9974, 0.3755, -0.0008236, 0.3755, -0.0008236, 0.3755, 0.9974, 0.3646, 0.9974, 0.3646, -0.0007777, 0.3646, -0.0007777, 0.3646, 0.9974, 0.3537, 0.9975, 0.3537, -0.0007318, 0.354, -0.0007318, 0.354, 0.9975, 0.343, 0.9975, 0.343, -0.000686, 0.7403, 0.7567, 0.7131, 0.7567, 0.7131, 0.6975, 0.7403, 0.6975, 0.343, -0.000686, 0.343, 0.9975, 0.3321, 0.9976, 0.3321, -0.0006402, 0.3321, -0.0006402, 0.3321, 0.9976, 0.3212, 0.9976, 0.3212, -0.0005944, 0.2691, 0.5868, 0.3077, 0.5868, 0.282, 0.3272, 0.2514, 0.3272, 0.6634, 0.8414, 0.6592, 0.8313, 0.6571, 0.8205, 0.6571, 0.8095, 0.6592, 0.7988, 0.6634, 0.7886, 0.6695, 0.7795, 0.6773, 0.7718, 0.6864, 0.7657, 0.6965, 0.7615, 0.7073, 0.7593, 0.7183, 0.7593, 0.729, 0.7615, 0.7391, 0.7657, 0.7483, 0.7718, 0.756, 0.7795, 0.7621, 0.7886, 0.7663, 0.7988, 0.7684, 0.8095, 0.7684, 0.8205, 0.7663, 0.8313, 0.7621, 0.8414, 0.756, 0.8505, 0.7483, 0.8583, 0.7391, 0.8644, 0.729, 0.8685, 0.7183, 0.8707, 0.7073, 0.8707, 0.6965, 0.8685, 0.6864, 0.8644, 0.6773, 0.8583, 0.6695, 0.8505, 0.3077, 0.5868, 0.3416, 0.5868, 0.3088, 0.3272, 0.282, 0.3272, 0.3416, 0.5868, 0.3077, 0.5868, 0.282, 0.3272, 0.3088, 0.3272, 0.05948, 0.5868, 0.0981, 0.5868, 0.1158, 0.3272, 0.0852, 0.3272, 0.14, 0.5868, 0.1836, 0.5868, 0.1836, 0.3272, 0.149, 0.3272, 0.1836, 0.5868, 0.14, 0.5868, 0.149, 0.3272, 0.1836, 0.3272, 0.14, 0.5868, 0.0981, 0.5868, 0.1158, 0.3272, 0.149, 0.3272, 0.3077, 0.5868, 0.3416, 0.5868, 0.3088, 0.3272, 0.282, 0.3272, 0.3416, 0.5868, 0.3077, 0.5868, 0.282, 0.3272, 0.3088, 0.3272, 0.3077, 0.5868, 0.2691, 0.5868, 0.2514, 0.3272, 0.282, 0.3272, 0.0981, 0.5868, 0.14, 0.5868, 0.149, 0.3272, 0.1158, 0.3272, 0.1836, 0.5868, 0.2272, 0.5868, 0.2181, 0.3272, 0.1836, 0.3272, 0.14, 0.5868, 0.0981, 0.5868, 0.1158, 0.3272, 0.149, 0.3272, 0.0981, 0.5868, 0.05948, 0.5868, 0.08519, 0.3272, 0.1158, 0.3272, 0.02562, 0.5868, 0.05948, 0.5868, 0.0852, 0.3272, 0.05836, 0.3272, 0.3077, 0.5868, 0.2691, 0.5868, 0.2514, 0.3272, 0.282, 0.3272, 0.2691, 0.5868, 0.2272, 0.5868, 0.2181, 0.3272, 0.2514, 0.3272, 0.1836, 0.5868, 0.2272, 0.5868, 0.2181, 0.3272, 0.1836, 0.3272, 0.14, 0.5868, 0.1836, 0.5868, 0.1836, 0.3272, 0.149, 0.3272, 0.2272, 0.5868, 0.2691, 0.5868, 0.2514, 0.3272, 0.2181, 0.3272, 0.0981, 0.5868, 0.05948, 0.5868, 0.08519, 0.3272, 0.1158, 0.3272, 0.05948, 0.5868, 0.02562, 0.5868, 0.05836, 0.3272, 0.08519, 0.3272, 0.05948, 0.5868, 0.0981, 0.5868, 0.1158, 0.3272, 0.0852, 0.3272, 0.2691, 0.5868, 0.2272, 0.5868, 0.2181, 0.3272, 0.2514, 0.3272, 0.2272, 0.5868, 0.1836, 0.5868, 0.1836, 0.3272, 0.2181, 0.3272, 0.2272, 0.5868, 0.2691, 0.5868, 0.2514, 0.3272, 0.2181, 0.3272, 0.2691, 0.5868, 0.3077, 0.5868, 0.282, 0.3272, 0.2514, 0.3272, 0.05948, 0.5868, 0.02562, 0.5868, 0.05836, 0.3272, 0.08519, 0.3272, 0.02562, 0.5868, 0.05948, 0.5868, 0.0852, 0.3272, 0.05836, 0.3272, 0.0981, 0.5868, 0.14, 0.5868, 0.149, 0.3272, 0.1158, 0.3272, 0.2272, 0.5868, 0.1836, 0.5868, 0.1836, 0.3272, 0.2181, 0.3272, 0.1836, 0.5868, 0.14, 0.5868, 0.149, 0.3272, 0.1836, 0.3272, 0.7139, 0.3964, 0.7211, 0.3858, 0.724, 0.3873, 0.7165, 0.3985, 0.7211, 0.3858, 0.726, 0.3739, 0.7291, 0.3749, 0.724, 0.3873, 0.726, 0.3739, 0.7284, 0.3614, 0.7318, 0.3617, 0.7291, 0.3749, 0.7284, 0.3614, 0.7284, 0.3486, 0.7318, 0.3482, 0.7318, 0.3617, 0.7284, 0.3486, 0.726, 0.336, 0.7291, 0.3351, 0.7318, 0.3482, 0.726, 0.336, 0.7211, 0.3242, 0.724, 0.3226, 0.7291, 0.3351, 0.7211, 0.3242, 0.7139, 0.3136, 0.7165, 0.3114, 0.724, 0.3226, 0.7139, 0.3136, 0.7049, 0.3045, 0.707, 0.3019, 0.7165, 0.3114, 0.7049, 0.3045, 0.6942, 0.2974, 0.6958, 0.2945, 0.707, 0.3019, 0.6942, 0.2974, 0.6824, 0.2925, 0.6834, 0.2893, 0.6958, 0.2945, 0.6824, 0.2925, 0.6699, 0.29, 0.6702, 0.2867, 0.6834, 0.2893, 0.6699, 0.29, 0.6571, 0.29, 0.6567, 0.2867, 0.6702, 0.2867, 0.6571, 0.29, 0.6445, 0.2925, 0.6435, 0.2893, 0.6567, 0.2867, 0.6445, 0.2925, 0.6327, 0.2974, 0.6311, 0.2945, 0.6435, 0.2893, 0.6327, 0.2974, 0.622, 0.3045, 0.6199, 0.3019, 0.6311, 0.2945, 0.622, 0.3045, 0.613, 0.3136, 0.6104, 0.3114, 0.6199, 0.3019, 0.613, 0.3136, 0.6059, 0.3242, 0.6029, 0.3226, 0.6104, 0.3114, 0.6059, 0.3242, 0.601, 0.336, 0.5978, 0.3351, 0.6029, 0.3226, 0.601, 0.336, 0.5985, 0.3486, 0.5952, 0.3482, 0.5978, 0.3351, 0.5985, 0.3486, 0.5985, 0.3614, 0.5952, 0.3617, 0.5952, 0.3482, 0.5985, 0.3614, 0.601, 0.3739, 0.5978, 0.3749, 0.5952, 0.3617, 0.601, 0.3739, 0.6059, 0.3858, 0.6029, 0.3873, 0.5978, 0.3749, 0.6059, 0.3858, 0.613, 0.3964, 0.6104, 0.3985, 0.6029, 0.3873, 0.613, 0.3964, 0.622, 0.4055, 0.6199, 0.408, 0.6104, 0.3985, 0.622, 0.4055, 0.6327, 0.4126, 0.6311, 0.4155, 0.6199, 0.408, 0.6327, 0.4126, 0.6445, 0.4175, 0.6435, 0.4206, 0.6311, 0.4155, 0.6445, 0.4175, 0.6571, 0.42, 0.6567, 0.4233, 0.6435, 0.4206, 0.6571, 0.42, 0.6699, 0.42, 0.6702, 0.4233, 0.6567, 0.4233, 0.6699, 0.42, 0.6824, 0.4175, 0.6834, 0.4206, 0.6702, 0.4233, 0.6824, 0.4175, 0.6942, 0.4126, 0.6958, 0.4155, 0.6834, 0.4206, 0.6942, 0.4126, 0.7049, 0.4055, 0.707, 0.408, 0.6958, 0.4155, 0.7049, 0.4055, 0.7139, 0.3964, 0.7165, 0.3985, 0.707, 0.408, 0.7092, 0.7597, 0.7203, 0.7601, 0.7311, 0.7628, 0.7411, 0.7676, 0.7501, 0.774, 0.7575, 0.7821, 0.7632, 0.7915, 0.7669, 0.8018, 0.7687, 0.8126, 0.7682, 0.8235, 0.7656, 0.8341, 0.7609, 0.8439, 0.7544, 0.8528, 0.7462, 0.8602, 0.7366, 0.8657, 0.7262, 0.8693, 0.7151, 0.8711, 0.704, 0.8707, 0.6932, 0.8682, 0.6832, 0.8635, 0.6743, 0.857, 0.6669, 0.8489, 0.6613, 0.8395, 0.6577, 0.8291, 0.6559, 0.8183, 0.6563, 0.8073, 0.6589, 0.7967, 0.6636, 0.7868, 0.6701, 0.778, 0.6783, 0.7707, 0.6878, 0.7651, 0.6983, 0.7614, 0.6147, 0.7567, 0.6358, 0.7567, 0.6358, 0.6975, 0.6147, 0.6975, 0.7403, 0.7567, 0.7664, 0.7567, 0.7664, 0.6975, 0.7403, 0.6975, 0.7664, 0.7567, 0.7403, 0.7567, 0.7403, 0.6975, 0.7664, 0.6975, 0.6358, 0.7567, 0.6147, 0.7567, 0.6147, 0.6975, 0.6358, 0.6975, 0.7131, 0.7567, 0.7403, 0.7567, 0.7403, 0.6975, 0.7131, 0.6975, 0.7905, 0.7567, 0.7664, 0.7567, 0.7664, 0.6975, 0.7905, 0.6975, 0.6598, 0.7567, 0.6358, 0.7567, 0.6358, 0.6975, 0.6598, 0.6975, 0.6859, 0.7567, 0.7131, 0.7567, 0.7131, 0.6975, 0.6859, 0.6975, 0.8115, 0.7567, 0.7905, 0.7567, 0.7905, 0.6975, 0.8115, 0.6975, 0.6859, 0.7567, 0.6598, 0.7567, 0.6598, 0.6975, 0.6859, 0.6975, 0.6598, 0.7567, 0.6859, 0.7567, 0.6859, 0.6975, 0.6598, 0.6975, 0.6358, 0.7567, 0.6147, 0.7567, 0.6147, 0.6975, 0.6358, 0.6975, 0.7131, 0.7567, 0.6859, 0.7567, 0.6859, 0.6975, 0.7131, 0.6975, 0.6358, 0.7567, 0.6598, 0.7567, 0.6598, 0.6975, 0.6358, 0.6975, 0.6598, 0.7567, 0.6358, 0.7567, 0.6358, 0.6975, 0.6598, 0.6975, 0.6147, 0.7567, 0.6358, 0.7567, 0.6358, 0.6975, 0.6147, 0.6975, 0.6859, 0.7567, 0.6598, 0.7567, 0.6598, 0.6975, 0.6859, 0.6975, 0.7905, 0.7567, 0.8115, 0.7567, 0.8115, 0.6975, 0.7905, 0.6975, 0.7131, 0.7567, 0.6859, 0.7567, 0.6859, 0.6975, 0.7131, 0.6975, 0.7664, 0.7567, 0.7905, 0.7567, 0.7905, 0.6975, 0.7664, 0.6975, 0.7403, 0.7567, 0.7131, 0.7567, 0.7131, 0.6975, 0.7403, 0.6975, 0.7403, 0.7567, 0.7664, 0.7567, 0.7664, 0.6975, 0.7403, 0.6975, 0.7664, 0.7567, 0.7403, 0.7567, 0.7403, 0.6975, 0.7664, 0.6975, 0.7131, 0.7567, 0.7403, 0.7567, 0.7403, 0.6975, 0.7131, 0.6975, 0.7905, 0.7567, 0.7664, 0.7567, 0.7664, 0.6975, 0.7905, 0.6975, 0.6859, 0.7567, 0.7131, 0.7567, 0.7131, 0.6975, 0.6859, 0.6975, 0.8115, 0.7567, 0.7905, 0.7567, 0.7905, 0.6975, 0.8115, 0.6975, 0.6598, 0.7567, 0.6859, 0.7567, 0.6859, 0.6975, 0.6598, 0.6975, 0.7905, 0.7567, 0.8115, 0.7567, 0.8115, 0.6975, 0.7905, 0.6975, 0.6358, 0.7567, 0.6598, 0.7567, 0.6598, 0.6975, 0.6358, 0.6975, 0.7664, 0.7567, 0.7905, 0.7567, 0.7905, 0.6975, 0.7664, 0.6975])
me_cylinder_009.materials.append(mat_masurca)
me_cylinder_009.use_remesh_preserve_volume = False
me_cylinder_009.use_remesh_preserve_attributes = False
me_cylinder_009.use_mirror_vertex_groups = False
me_cylinder_009.update()

# ---- objects
ob_masurca = bpy.data.objects.new('Masurca', me_cube)
ob_masurcab = bpy.data.objects.new('MasurcaB', me_cylinder_009)

# ---- transforms, parenting, visibility, modifiers, constraints
ob_masurca.location = (0.0, 0.0, 2.314e-08)
ob_masurca.rotation_euler = (0.7854, 0.0, 0.0)
ob_masurca.scale = (-0.99, 0.0042, -0.07428)
ob_masurca.lineart.crease_threshold = 0.0
ob_masurcab.location = (-3.969, 1.448e-07, 4.607e-07)
ob_masurcab.rotation_euler = (4.712, -0.7854, 1.571)
ob_masurcab.scale = (0.2018, 0.2018, 0.2018)
ob_masurcab.lineart.crease_threshold = 0.0

# ---- collection membership
scene.collection.objects.link(ob_masurca)
scene.collection.objects.link(ob_masurcab)

# ---- scene / render settings (as saved in the file)
scene.frame_start = 1; scene.frame_end = 250; scene.frame_set(1)
scene.render.engine = 'BLENDER_EEVEE_NEXT'
scene.cycles.use_denoising = False
scene.cycles.samples = 128
scene.cycles.sampling_pattern = 'TABULATED_SOBOL'
scene.cycles.use_adaptive_sampling = False
scene.cycles.use_light_tree = False
scene.view_settings.view_transform = 'Filmic'
bpy.context.view_layer.update()

# ---- added for rendering (the .blend has no active camera and no usable light): camera, sun
cam_auto = bpy.data.cameras.new('AutoCamera')
cam_auto.lens = 50.0
cam_auto.sensor_width = 36.0
cam_auto.clip_end = 1000.0
ob_auto_camera = bpy.data.objects.new('AutoCamera', cam_auto)
scene.collection.objects.link(ob_auto_camera)
ob_auto_camera.location = (6.71134, -10.1017, 6.73448)
ob_auto_camera.rotation_euler = (1.09748, -7.21219e-08, 0.694738)
scene.camera = ob_auto_camera
light_auto_sun = bpy.data.lights.new('AutoSun', 'SUN')
light_auto_sun.energy = 3.0
light_auto_sun.angle = 0.0523599
ob_auto_sun = bpy.data.objects.new('AutoSun', light_auto_sun)
scene.collection.objects.link(ob_auto_sun)
ob_auto_sun.rotation_euler = (0.872665, 0.174533, 0.523599)
bpy.context.view_layer.update()
